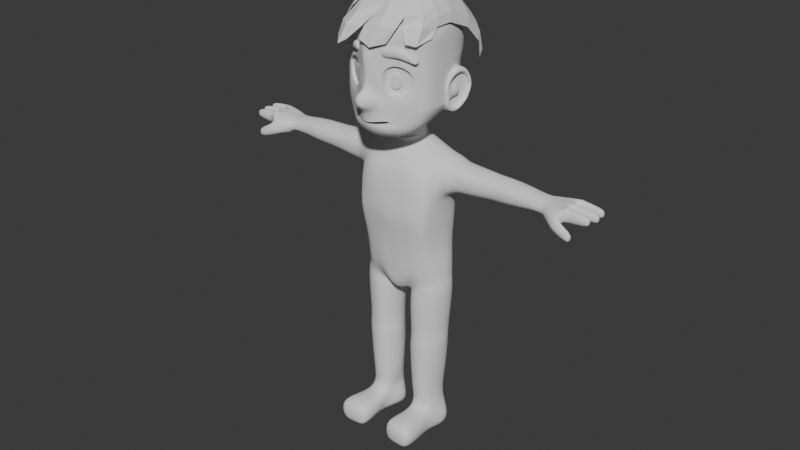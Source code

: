# Source: Player.blend  (saved by Blender 4.3.34; exported with 4.5.12 LTS)
import bpy
from mathutils import Matrix  # noqa: F401  (used for matrix-valued properties, if any)

bpy.ops.wm.read_factory_settings(use_empty=True)
scene = bpy.context.scene
scene.name = 'Scene'

# ---- collections
col_collection = bpy.data.collections.new('Collection'); scene.collection.children.link(col_collection)

# ---- node groups
ng_smooth_by_angle = bpy.data.node_groups.new('Smooth by Angle', 'GeometryNodeTree')
_s = ng_smooth_by_angle.interface.new_socket(name='Mesh', in_out='OUTPUT', socket_type='NodeSocketGeometry')
_s = ng_smooth_by_angle.interface.new_socket(name='Mesh', in_out='INPUT', socket_type='NodeSocketGeometry')
_s = ng_smooth_by_angle.interface.new_socket(name='Angle', in_out='INPUT', socket_type='NodeSocketFloat')
_s.subtype = 'ANGLE'
_s.default_value = 0.5236
_s.min_value = 0.0
_s.max_value = 3.142
_s.description = 'Maximum face angle for smooth edges'
_s = ng_smooth_by_angle.interface.new_socket(name='Ignore Sharpness', in_out='INPUT', socket_type='NodeSocketBool')
_s.force_non_field = True
ng_smooth_by_angle.description = 'Set the sharpness of mesh edges based on the angle between the neighboring faces'
ng_smooth_by_angle.is_modifier = True
_N = ng_smooth_by_angle.nodes; _L = ng_smooth_by_angle.links
n0 = _N.new('GeometryNodeSetShadeSmooth'); n0.name = 'Set Shade Smooth'; n0.location = (120, -80)
n0.domain = 'EDGE'
n1 = _N.new('GeometryNodeSetShadeSmooth'); n1.name = 'Set Shade Smooth.001'; n1.location = (300, -80)
n2 = _N.new('NodeGroupOutput'); n2.name = 'Group Output'; n2.location = (480, -80)
n3 = _N.new('GeometryNodeInputMeshEdgeAngle'); n3.name = 'Edge Angle'; n3.location = (-440, -240)
n4 = _N.new('NodeGroupInput'); n4.name = 'Group Input'; n4.location = (-80, -80)
n5 = _N.new('GeometryNodeInputEdgeSmooth'); n5.name = 'Is Edge Smooth'; n5.location = (-260, -120)
n6 = _N.new('GeometryNodeInputShadeSmooth'); n6.name = 'Is Shade Smooth'; n6.location = (-440, -397)
n7 = _N.new('FunctionNodeCompare'); n7.name = 'Compare'; n7.location = (-260, -260)
n7.operation = 'LESS_EQUAL'
n7.inputs[6].default_value = (0.0, 0.0, 0.0, 0.0)
n7.inputs[7].default_value = (0.0, 0.0, 0.0, 0.0)
n8 = _N.new('FunctionNodeBooleanMath'); n8.name = 'Boolean Math.001'; n8.location = (-80, -260)
n9 = _N.new('NodeGroupInput'); n9.name = 'Group Input.001'; n9.location = (-440, -329)
n10 = _N.new('NodeGroupInput'); n10.name = 'Group Input.002'; n10.location = (-259, -189)
n11 = _N.new('FunctionNodeBooleanMath'); n11.name = 'Boolean Math'; n11.location = (-80, -149)
n11.operation = 'OR'
n12 = _N.new('FunctionNodeBooleanMath'); n12.name = 'Boolean Math.002'; n12.location = (-260, -380)
n12.operation = 'OR'
n13 = _N.new('NodeGroupInput'); n13.name = 'Group Input.003'; n13.location = (-440, -460)
_L.new(n3.outputs[0], n7.inputs[0])
_L.new(n1.outputs[0], n2.inputs[0])
_L.new(n9.outputs[1], n7.inputs[1])
_L.new(n7.outputs[0], n8.inputs[0])
_L.new(n4.outputs[0], n0.inputs[0])
_L.new(n0.outputs[0], n1.inputs[0])
_L.new(n8.outputs[0], n0.inputs[2])
_L.new(n10.outputs[2], n11.inputs[1])
_L.new(n5.outputs[0], n11.inputs[0])
_L.new(n11.outputs[0], n0.inputs[1])
_L.new(n13.outputs[2], n12.inputs[1])
_L.new(n6.outputs[0], n12.inputs[0])
_L.new(n12.outputs[0], n8.inputs[1])
n2.is_active_output = True

# ---- world
world_world = bpy.data.worlds.new('World'); scene.world = world_world
world_world.use_nodes = True; world_world.node_tree.nodes.clear()
_N = world_world.node_tree.nodes; _L = world_world.node_tree.links
n0 = _N.new('ShaderNodeOutputWorld'); n0.name = 'World Output'; n0.location = (300, 300)
n1 = _N.new('ShaderNodeBackground'); n1.name = 'Background'; n1.location = (10, 300)
n1.inputs[0].default_value = (0.05088, 0.05088, 0.05088, 1.0)
_L.new(n1.outputs[0], n0.inputs[0])
n0.is_active_output = True
world_world.color = (0.05088, 0.05088, 0.05088)
world_world.sun_shadow_jitter_overblur = 0.0

# ---- meshes
me_plane = bpy.data.meshes.new('Plane')
me_plane.from_pydata([(0.5462, -0.994, 0.3217), (0.9855, -0.992, -0.1708), (0.1822, -0.994, 0.6159), (0.9855, 1.652, -0.18), (0.0, -0.994, 0.79), (0.0, 1.676, 0.7598), (0.846, -0.994, 0.1079), (0.8508, 1.65, 0.1079), (0.5319, 1.65, 0.3217), (0.2155, 1.65, 0.5354), (0.9855, -0.2326, -0.1773), (0.9855, 0.3955, -0.1787), (0.9855, 1.024, -0.1797), (0.0, -0.09192, 0.7385), (0.0, 0.3936, 0.6909), (0.0, 1.022, 0.7435), (0.2262, -0.2921, 0.5354), (0.1963, 0.394, 0.6107), (0.2163, 1.071, 0.5613), (0.5446, -0.6195, 0.3314), (0.4724, 1.355, 0.3217), (0.8472, -0.2502, 0.1079), (0.8624, 0.3936, 0.05613), (0.8396, 1.098, 0.1079), (0.3209, -0.1833, 0.4892), (0.2634, 0.391, 0.5474), (0.2896, 0.9197, 0.5021), (0.492, -0.367, 0.3184), (0.4746, 1.122, 0.3379), (0.6855, -0.1147, 0.1833), (0.7431, 0.4044, 0.1283), (0.7258, 0.8617, 0.1898), (0.0, -2.691, 0.06124), (0.9296, -1.402, -0.1521), (0.8254, -1.867, -0.1004), (0.5215, -2.473, 0.009837), (0.9855, -0.5358, -0.1758), (0.0, -0.1252, 1.027), (0.2288, -0.5687, 0.5354), (0.5609, -0.7369, 0.3267), (0.8466, -0.5458, 0.1079), (0.9855, -0.8413, -0.1735), (0.0, -0.7107, 1.075), (0.1972, -0.8532, 0.59), (0.5526, -0.9072, 0.3233), (0.8462, -0.8458, 0.1079), (0.1266, -0.994, 0.7029), (0.08726, -0.107, 0.637), (0.09815, 0.3938, 0.6508), (0.1081, 1.046, 0.6524), (0.1693, -0.3238, 0.88), (0.1664, -0.7742, 0.8785), (0.0, -2.062, 0.6678), (0.0, -2.495, 0.4634), (0.798, -1.409, 0.1174), (0.4273, -1.941, 0.4938), (0.509, -1.655, 0.3394), (0.5065, -1.427, 0.3253), (0.7222, -1.745, 0.1447), (0.5039, -2.25, 0.2771), (0.3829, -1.485, 0.4519), (0.2644, -1.521, 0.5315), (0.0, -1.585, 0.7149), (0.1595, -1.553, 0.6205), (0.0, -1.654, 0.702), (0.1616, -1.623, 0.6026), (0.2975, -1.585, 0.5088), (0.388, -1.533, 0.4346), (0.3485, -0.1496, 0.3175), (0.3001, 0.3903, 0.3474), (0.3221, 0.8873, 0.3338), (0.4714, -0.3222, 0.2416), (0.478, 1.077, 0.2375), (0.6557, -0.08504, 0.1277), (0.7042, 0.4029, 0.09774), (0.6897, 0.8327, 0.1067), (0.3829, -1.243, 0.114), (0.2644, -1.28, 0.1935), (0.0, -1.343, 0.3769), (0.1595, -1.312, 0.2825), (0.0, -1.903, 0.364), (0.1616, -1.872, 0.2646), (0.2699, -1.843, 0.1799), (0.3848, -1.784, 0.1018), (0.3829, -1.243, -0.2289), (0.2644, -1.28, -0.1494), (0.0, -1.343, 0.03404), (0.1595, -1.312, -0.06031), (0.0, -1.903, 0.02118), (0.1616, -1.872, -0.07823), (0.2699, -1.843, -0.163), (0.3848, -1.784, -0.241), (0.0, -0.9424, -2.014), (0.0, 1.701, -2.512), (0.0, -0.1829, -2.348), (0.0, 0.4452, -2.435), (0.0, 1.073, -2.497), (0.0, -0.4861, -2.252), (0.0, -0.7916, -2.112), (0.991, -0.08474, -0.6657), (0.8838, -0.1968, -1.497), (0.5173, -0.1754, -2.032), (0.5173, 0.4528, -2.097), (0.8838, 0.4313, -1.369), (0.991, 0.4094, -0.7885), (0.991, -0.8125, -0.7155), (0.8838, -0.8055, -1.379), (0.5173, -0.784, -1.855), (0.5173, -0.4785, -1.96), (0.8838, -0.5, -1.449), (0.991, -0.4921, -0.6883), (0.991, -0.9782, -0.7044), (0.8838, -0.9563, -1.34), (0.5173, -0.9348, -1.799), (0.5173, 1.081, -2.144), (0.8838, 1.059, -1.572), (0.991, 1.052, -0.8663), (0.5173, 1.709, -2.155), (0.8838, 1.688, -1.579), (0.991, 1.681, -0.8699), (0.0, 4.126, -0.2141), (0.9851, 2.422, -0.1878), (0.8124, 3.134, -0.1876), (0.5691, 3.748, -0.2035), (0.108, 1.335, 0.655), (0.0, 1.311, 0.7604), (0.8469, 3.083, -0.989), (0.9742, 2.431, -0.8925), (0.5441, 3.648, -1.237), (0.0, 4.035, -1.401), (0.0, 3.291, 0.492), (0.8631, 2.383, 0.1421), (0.7203, 2.738, 0.2216), (0.4644, 3.028, 0.349), (0.9977, 1.997, -0.18), (0.0, 2.47, 0.6635), (0.8599, 2.285, -1.471), (0.9826, 2.069, -0.8705), (0.5307, 2.518, -1.975), (0.0, 2.833, -2.242), (0.835, 1.958, 0.1318), (0.5877, 2.129, 0.2922), (0.3043, 2.365, 0.5072), (0.0, -2.805, -1.398), (0.0, -3.162, -0.4707), (0.2228, -3.132, -0.6117), (0.3806, -2.989, -0.9373), (0.2632, -2.859, -1.263), (0.0, -1.942, -1.37), (0.0, -2.487, -0.363), (0.4349, -2.293, -0.5472), (0.5452, -2.055, -0.8543), (0.3994, -2.008, -1.18), (0.3986, -2.373, -0.8825), (0.266, -2.262, -1.161), (0.0, -2.578, -0.4574), (0.2311, -2.497, -0.6037), (0.0, -2.215, -1.277), (0.4577, -1.477, -1.515), (0.0, -1.448, -1.679), (0.7246, -1.453, -1.063), (0.4796, -2.369, -0.3214), (0.0, -2.593, -0.1439), (0.8586, -1.375, -0.7914), (0.7036, -1.922, -0.528), (0.3202, -1.607, 0.4988), (0.1924, -1.66, 0.6108), (0.1563, -1.499, 0.6497), (0.2562, -1.468, 0.561), (0.4178, -1.556, 0.4337), (0.3915, -1.43, 0.4595), (0.0, -1.527, 0.7434), (0.0, -1.7, 0.719), (0.306, -1.593, 0.5199), (0.1581, -1.528, 0.6466), (0.3986, -1.541, 0.4494), (0.3872, -1.458, 0.4675), (0.0, -1.556, 0.7409), (0.1746, -1.639, 0.6196), (0.2607, -1.497, 0.5577), (0.0, -1.671, 0.6996), (0.9435, 1.056, -1.179), (0.9336, 0.7258, -1.14), (1.026, -0.08474, -0.6657), (1.026, -0.1968, -1.497), (1.026, 0.4313, -1.369), (1.026, 0.4094, -0.7885), (1.026, -0.8125, -0.7155), (1.026, -0.8055, -1.379), (1.026, -0.5, -1.449), (1.026, -0.4921, -0.6883), (1.026, -0.9782, -0.7044), (1.026, -0.9563, -1.34), (1.014, -1.453, -1.063), (1.026, -1.375, -0.7914), (1.026, 0.7258, -1.14), (1.05, -0.2218, -0.7517), (1.16, -0.2564, -1.377), (1.142, 0.2339, -1.28), (1.064, 0.2168, -0.837), (1.053, -0.6989, -0.7811), (1.144, -0.7315, -1.287), (1.153, -0.493, -1.34), (1.051, -0.4869, -0.7606), (1.053, -0.8663, -0.7729), (1.138, -0.8492, -1.257), (1.101, -1.237, -1.046), (1.065, -1.176, -0.8392), (1.112, 0.4638, -1.105), (1.099, -0.269, -1.038), (1.098, -0.6061, -1.06), (0.9785, 0.1931, -0.8723), (1.069, -0.493, -1.364), (1.076, -0.2564, -1.4), (0.9682, -0.8741, -0.8041), (0.9689, -0.7605, -0.8166), (1.054, -0.8492, -1.28), (1.06, -0.7315, -1.31), (0.9548, -0.1221, -0.8353), (1.058, 0.2339, -1.303), (1.017, -1.237, -1.069), (0.9808, -1.176, -0.8623), (1.016, -0.1974, -1.147), (1.015, -0.7141, -1.172), (1.074, -0.6557, -0.9334), (1.02, 0.3756, -1.125), (1.078, -0.2697, -0.924), (0.9838, -0.1029, -0.9825), (0.988, -0.755, -0.9965), (1.154, 0.4155, -1.344), (1.115, 0.7091, -1.124), (1.04, -0.491, -0.7003), (1.043, -0.7984, -0.7194), (1.154, -0.7936, -1.347), (1.165, -0.4987, -1.411), (1.055, 0.3933, -0.7865), (1.035, -0.09865, -0.6711), (1.174, -0.2055, -1.46), (1.091, -1.436, -1.053), (1.148, -0.942, -1.312), (1.042, -0.9643, -0.7089), (1.056, -1.358, -0.7892), (1.054, -0.8492, -1.28), (1.017, -1.237, -1.069), (1.076, -0.2564, -1.4), (1.069, -0.493, -1.364), (0.9808, -1.176, -0.8623), (0.9682, -0.8741, -0.8041), (0.9689, -0.7605, -0.8166), (1.016, -0.1974, -1.147), (0.9548, -0.1221, -0.8353), (1.06, -0.7315, -1.31), (1.058, 0.2339, -1.303), (1.022, -0.7054, -1.163), (0.9785, 0.1931, -0.8723), (1.02, 0.3756, -1.125), (1.003, -0.1376, -0.9703), (0.988, -0.755, -0.9965), (0.8727, -1.375, -0.7914), (0.7388, -1.453, -1.063), (0.898, 0.4313, -1.369), (0.9477, 0.7258, -1.14), (0.898, -0.9563, -1.34), (1.005, -0.4921, -0.6883), (1.005, -0.8125, -0.7155), (0.898, -0.8055, -1.379), (0.898, -0.5, -1.449), (1.005, -0.08474, -0.6657), (1.005, 0.4094, -0.7885), (0.898, -0.1968, -1.497), (1.005, -0.9782, -0.7044), (0.4886, -0.367, 0.3032), (0.3209, -0.1833, 0.4736), (0.6855, -0.1147, 0.1677), (0.7431, 0.4044, 0.1127), (0.2634, 0.391, 0.5318), (0.2896, 0.9197, 0.4865), (0.4746, 1.122, 0.3222), (0.7258, 0.8617, 0.1742), (0.4707, -0.367, 0.2248), (0.6855, -0.1147, 0.08724), (0.7431, 0.4044, 0.03222), (0.2896, 0.9197, 0.4061), (0.3209, -0.1833, 0.3931), (0.2634, 0.391, 0.4514), (0.4746, 1.122, 0.2418), (0.7258, 0.8617, 0.09371)], [], [(23, 12, 3, 7), (9, 124, 49, 18), (18, 20, 8, 9), (20, 23, 7, 8), (39, 40, 21, 19), (38, 39, 19, 16), (50, 38, 16, 47), (47, 16, 17, 48), (48, 17, 18, 49), (40, 36, 10, 21), (21, 10, 11, 22), (22, 11, 12, 23), (16, 19, 27, 24), (19, 21, 29, 27), (21, 22, 30, 29), (17, 16, 24, 25), (20, 18, 26, 28), (23, 20, 28, 31), (22, 23, 31, 30), (18, 17, 25, 26), (45, 41, 36, 40), (51, 43, 38, 50), (43, 44, 39, 38), (44, 45, 40, 39), (0, 6, 45, 44), (2, 0, 44, 43), (46, 2, 43, 51), (6, 1, 41, 45), (4, 46, 51, 42), (42, 51, 50, 37), (14, 48, 49, 15), (13, 47, 48, 14), (37, 50, 47, 13), (15, 49, 124, 125), (59, 55, 52, 53), (6, 0, 57, 54), (54, 57, 56, 58), (58, 56, 55, 59), (6, 54, 33, 1), (34, 33, 54, 58), (35, 34, 58, 59), (32, 35, 59, 53), (178, 173, 66, 65), (179, 174, 63, 61), (173, 175, 67, 66), (175, 176, 60, 67), (174, 177, 62, 63), (180, 178, 65, 64), (176, 179, 61, 60), (283, 279, 71, 68), (279, 280, 73, 71), (280, 281, 74, 73), (284, 283, 68, 69), (285, 282, 70, 72), (286, 285, 72, 75), (281, 286, 75, 74), (282, 284, 69, 70), (69, 68, 71, 73, 74, 75, 72, 70), (65, 66, 82, 81), (66, 67, 83, 82), (60, 61, 77, 76), (67, 60, 76, 83), (64, 65, 81, 80), (63, 62, 78, 79), (61, 63, 79, 77), (81, 82, 90, 89), (82, 83, 91, 90), (76, 77, 85, 84), (83, 76, 84, 91), (80, 81, 89, 88), (79, 78, 86, 87), (77, 79, 87, 85), (87, 86, 88, 89, 90, 91, 84, 85), (102, 101, 94, 95), (108, 107, 98, 97), (107, 113, 92, 98), (114, 102, 95, 96), (117, 114, 96, 93), (101, 108, 97, 94), (10, 36, 110, 99), (100, 109, 108, 101), (3, 12, 116, 119), (119, 116, 181, 115, 118), (118, 115, 114, 117), (12, 11, 104, 116), (116, 104, 182, 181), (115, 103, 102, 114), (41, 1, 111, 105), (106, 112, 113, 107), (36, 41, 105, 110), (109, 106, 107, 108), (11, 10, 99, 104), (103, 100, 101, 102), (132, 131, 121, 122), (133, 132, 122, 123), (135, 5, 9, 142), (125, 124, 9, 5), (136, 137, 119, 118), (136, 118, 117, 138), (129, 120, 123, 128), (139, 129, 128, 138), (122, 126, 128, 123), (122, 121, 127, 126), (120, 130, 133, 123), (142, 141, 132, 133), (141, 140, 131, 132), (134, 121, 131, 140), (134, 137, 127, 121), (3, 119, 137, 134), (3, 134, 140, 7), (8, 7, 140, 141), (9, 8, 141, 142), (93, 139, 138, 117), (126, 136, 138, 128), (126, 127, 137, 136), (130, 135, 142, 133), (154, 152, 151, 153), (156, 150, 149, 155), (157, 148, 152, 154), (153, 151, 150, 156), (146, 153, 156, 145), (143, 157, 154, 147), (145, 156, 155, 144), (147, 154, 153, 146), (158, 152, 148, 159), (160, 151, 152, 158), (161, 162, 149, 150), (112, 160, 158, 113), (113, 158, 159, 92), (35, 32, 162, 161), (163, 164, 151, 160), (164, 161, 150, 151), (1, 33, 163, 111), (33, 34, 164, 163), (34, 35, 161, 164), (0, 2, 168, 170), (52, 55, 166, 172), (46, 4, 171, 167), (57, 0, 170, 169), (56, 57, 169, 165), (2, 46, 167, 168), (55, 56, 165, 166), (170, 168, 179, 176), (172, 166, 178, 180), (167, 171, 177, 174), (169, 170, 176, 175), (165, 169, 175, 173), (168, 167, 174, 179), (166, 165, 173, 178), (258, 259, 193, 194), (181, 182, 103, 115), (260, 261, 195, 185), (259, 262, 192, 193), (263, 264, 187, 190), (265, 266, 189, 188), (267, 263, 190, 183), (268, 267, 183, 186), (266, 269, 184, 189), (269, 260, 185, 184), (264, 270, 191, 187), (270, 258, 194, 191), (261, 268, 186, 195), (262, 265, 188, 192), (229, 230, 208, 198), (231, 232, 200, 203), (233, 234, 202, 201), (235, 236, 196, 199), (230, 235, 199, 208), (237, 229, 198, 197), (236, 231, 203, 196), (238, 239, 205, 206), (234, 237, 197, 202), (240, 241, 207, 204), (232, 240, 204, 200), (241, 238, 206, 207), (239, 233, 201, 205), (243, 242, 216, 220), (222, 219, 225, 227), (200, 224, 226, 196, 203), (245, 244, 213, 212), (247, 246, 221, 214), (248, 247, 214, 215), (246, 243, 220, 221), (250, 256, 227, 218), (242, 251, 217, 216), (255, 225, 219, 252), (249, 253, 223, 222), (253, 257, 228, 223), (251, 245, 212, 217), (254, 250, 218, 211), (254, 211, 225, 255), (244, 252, 219, 213), (220, 216, 223, 228), (226, 224, 210, 209), (256, 226, 209, 249), (220, 228, 215, 214, 221), (227, 225, 211, 218), (257, 224, 200, 248), (213, 219, 222, 223, 216, 217, 212), (192, 188, 233, 239), (194, 193, 238, 241), (187, 191, 240, 232), (191, 194, 241, 240), (189, 184, 237, 234), (193, 192, 239, 238), (183, 190, 231, 236), (184, 185, 229, 237), (195, 186, 235, 230), (186, 183, 236, 235), (188, 189, 234, 233), (190, 187, 232, 231), (185, 195, 230, 229), (228, 257, 248, 215), (227, 256, 249, 222), (197, 198, 252, 244), (199, 254, 255, 208), (199, 196, 250, 254), (201, 202, 245, 251), (210, 224, 257, 253), (209, 210, 253, 249), (208, 255, 252, 198), (205, 201, 251, 242), (196, 226, 256, 250), (207, 206, 243, 246), (200, 204, 247, 248), (204, 207, 246, 247), (202, 197, 244, 245), (206, 205, 242, 243), (112, 106, 265, 262), (182, 104, 268, 261), (111, 163, 258, 270), (105, 111, 270, 264), (100, 103, 260, 269), (109, 100, 269, 266), (104, 99, 267, 268), (99, 110, 263, 267), (106, 109, 266, 265), (110, 105, 264, 263), (160, 112, 262, 259), (103, 182, 261, 260), (163, 160, 259, 258), (26, 25, 275, 276), (30, 31, 278, 274), (31, 28, 277, 278), (28, 26, 276, 277), (25, 24, 272, 275), (29, 30, 274, 273), (27, 29, 273, 271), (24, 27, 271, 272), (276, 275, 284, 282), (274, 278, 286, 281), (278, 277, 285, 286), (277, 276, 282, 285), (275, 272, 283, 284), (273, 274, 281, 280), (271, 273, 280, 279), (272, 271, 279, 283)])
me_plane.polygons.foreach_set('use_smooth', [True] * 257)
_k = {(176, 179): 1.0, (178, 180): 1.0, (174, 177): 1.0, (175, 176): 1.0, (173, 175): 1.0, (174, 179): 1.0, (173, 178): 1.0}
me_plane.attributes.new('crease_edge', 'FLOAT', 'EDGE').data.foreach_set('value', [_k.get((min(e.vertices), max(e.vertices)), 0.0) for e in me_plane.edges])
_uv = me_plane.uv_layers.new(name='UVMap')
_uv.uv.foreach_set('vector', [0.8594, 0.75, 1.0, 0.75, 1.0, 1.0, 0.8594, 1.0, 0.6094, 1.0, 0.5547, 0.8694, 0.5547, 0.75, 0.6094, 0.75, 0.6094, 0.75, 0.7344, 0.75, 0.7344, 1.0, 0.6094, 1.0, 0.7344, 0.75, 0.8594, 0.75, 0.8594, 1.0, 0.7344, 1.0, 0.7344, 0.1293, 0.8594, 0.1293, 0.8594, 0.25, 0.7344, 0.25, 0.6094, 0.1293, 0.7344, 0.1293, 0.7344, 0.25, 0.6094, 0.25, 0.5547, 0.1293, 0.6094, 0.1293, 0.6094, 0.25, 0.5547, 0.25, 0.5547, 0.25, 0.6094, 0.25, 0.6094, 0.5, 0.5547, 0.5, 0.5547, 0.5, 0.6094, 0.5, 0.6094, 0.75, 0.5547, 0.75, 0.8594, 0.1293, 1.0, 0.1293, 1.0, 0.25, 0.8594, 0.25, 0.8594, 0.25, 1.0, 0.25, 1.0, 0.5, 0.8594, 0.5, 0.8594, 0.5, 1.0, 0.5, 1.0, 0.75, 0.8594, 0.75, 0.6094, 0.25, 0.7344, 0.25, 0.7344, 0.25, 0.6094, 0.25, 0.7344, 0.25, 0.8594, 0.25, 0.8594, 0.25, 0.7344, 0.25, 0.8594, 0.25, 0.8594, 0.5, 0.8594, 0.5, 0.8594, 0.25, 0.6094, 0.5, 0.6094, 0.25, 0.6094, 0.25, 0.6094, 0.5, 0.7344, 0.75, 0.6094, 0.75, 0.6094, 0.75, 0.7344, 0.75, 0.8594, 0.75, 0.7344, 0.75, 0.7344, 0.75, 0.8594, 0.75, 0.8594, 0.5, 0.8594, 0.75, 0.8594, 0.75, 0.8594, 0.5, 0.6094, 0.75, 0.6094, 0.5, 0.6094, 0.5, 0.6094, 0.75, 0.8594, 0.04156, 1.0, 0.04156, 1.0, 0.1293, 0.8594, 0.1293, 0.549, 0.04156, 0.5979, 0.04156, 0.6094, 0.1293, 0.5547, 0.1293, 0.5979, 0.04156, 0.7344, 0.04156, 0.7344, 0.1293, 0.6094, 0.1293, 0.7344, 0.04156, 0.8594, 0.04156, 0.8594, 0.1293, 0.7344, 0.1293, 0.7344, 0.0, 0.8594, 0.0, 0.8594, 0.04156, 0.7344, 0.04156, 0.5925, 0.0, 0.7344, 0.0, 0.7344, 0.04156, 0.5979, 0.04156, 0.5462, 0.0, 0.5925, 0.0, 0.5979, 0.04156, 0.549, 0.04156, 0.8594, 0.0, 1.0, 0.0, 1.0, 0.04156, 0.8594, 0.04156, 0.5, 0.0, 0.5462, 0.0, 0.549, 0.04156, 0.5, 0.04156, 0.5, 0.04156, 0.549, 0.04156, 0.5547, 0.1293, 0.5, 0.1293, 0.5, 0.5, 0.5547, 0.5, 0.5547, 0.75, 0.5, 0.75, 0.5, 0.25, 0.5547, 0.25, 0.5547, 0.5, 0.5, 0.5, 0.5, 0.1293, 0.5547, 0.1293, 0.5547, 0.25, 0.5, 0.25, 0.5, 0.75, 0.5547, 0.75, 0.5547, 0.8694, 0.5, 0.865, 0.2148, 0.0, 0.1836, 0.0, 0.0, 0.0, 0.0, 0.0, 0.8594, 0.0, 0.7344, 0.0, 0.5508, 0.0, 0.6445, 0.0, 0.6445, 0.0, 0.5508, 0.0, 0.3672, 0.0, 0.4297, 0.0, 0.4297, 0.0, 0.3672, 0.0, 0.1836, 0.0, 0.2148, 0.0, 0.8594, 0.0, 0.6445, 0.0, 0.03017, 0.0, 1.0, 0.0, 0.01134, 0.0, 0.03017, 0.0, 0.6445, 0.0, 0.4297, 0.0, 0.0, 0.0, 0.01134, 0.0, 0.4297, 0.0, 0.2148, 0.0, 0.0, 0.0, 0.0, 0.0, 0.2148, 0.0, 0.0, 0.0, 0.1836, 0.0, 0.3672, 0.0, 0.3672, 0.0, 0.1836, 0.0, 0.5925, 0.0, 0.5462, 0.0, 0.5462, 0.0, 0.5925, 0.0, 0.3672, 0.0, 0.5508, 0.0, 0.5508, 0.0, 0.3672, 0.0, 0.5508, 0.0, 0.7343, 0.0, 0.7344, 0.0, 0.5508, 0.0, 0.5462, 0.0, 0.5, 0.0, 0.5, 0.0, 0.5462, 0.0, 0.0, 0.0, 0.1836, 0.0, 0.1836, 0.0, 0.0, 0.0, 0.7343, 0.0, 0.5925, 0.0, 0.5925, 0.0, 0.7344, 0.0, 0.6094, 0.25, 0.7344, 0.25, 0.7344, 0.25, 0.6094, 0.25, 0.7344, 0.25, 0.8594, 0.25, 0.8594, 0.25, 0.7344, 0.25, 0.8594, 0.25, 0.8594, 0.5, 0.8594, 0.5, 0.8594, 0.25, 0.6094, 0.5, 0.6094, 0.25, 0.6094, 0.25, 0.6094, 0.5, 0.7344, 0.75, 0.6094, 0.75, 0.6094, 0.75, 0.7344, 0.75, 0.8594, 0.75, 0.7344, 0.75, 0.7344, 0.75, 0.8594, 0.75, 0.8594, 0.5, 0.8594, 0.75, 0.8594, 0.75, 0.8594, 0.5, 0.6094, 0.75, 0.6094, 0.5, 0.6094, 0.5, 0.6094, 0.75, 0.6094, 0.5, 0.6094, 0.25, 0.7344, 0.25, 0.8594, 0.25, 0.8594, 0.5, 0.8594, 0.75, 0.7344, 0.75, 0.6094, 0.75, 0.1836, 0.0, 0.3672, 0.0, 0.3672, 0.0, 0.1836, 0.0, 0.3672, 0.0, 0.5508, 0.0, 0.5508, 0.0, 0.3672, 0.0, 0.7344, 0.0, 0.5925, 0.0, 0.5925, 0.0, 0.7344, 0.0, 0.5508, 0.0, 0.7344, 0.0, 0.7344, 0.0, 0.5508, 0.0, 0.0, 0.0, 0.1836, 0.0, 0.1836, 0.0, 0.0, 0.0, 0.5462, 0.0, 0.5, 0.0, 0.5, 0.0, 0.5462, 0.0, 0.5925, 0.0, 0.5462, 0.0, 0.5462, 0.0, 0.5925, 0.0, 0.1836, 0.0, 0.3672, 0.0, 0.3672, 0.0, 0.1836, 0.0, 0.3672, 0.0, 0.5508, 0.0, 0.5508, 0.0, 0.3672, 0.0, 0.7344, 0.0, 0.5925, 0.0, 0.5925, 0.0, 0.7344, 0.0, 0.5508, 0.0, 0.7344, 0.0, 0.7344, 0.0, 0.5508, 0.0, 0.0, 0.0, 0.1836, 0.0, 0.1836, 0.0, 0.0, 0.0, 0.5462, 0.0, 0.5, 0.0, 0.5, 0.0, 0.5462, 0.0, 0.5925, 0.0, 0.5462, 0.0, 0.5462, 0.0, 0.5925, 0.0, 0.5462, 0.0, 0.5, 0.0, 0.0, 0.0, 0.1836, 0.0, 0.3672, 0.0, 0.5508, 0.0, 0.7344, 0.0, 0.5925, 0.0, 1.0, 0.5, 1.0, 0.25, 1.0, 0.25, 1.0, 0.5, 1.0, 0.1293, 1.0, 0.04156, 1.0, 0.04156, 1.0, 0.1293, 1.0, 0.04156, 1.0, 0.0, 1.0, 0.0, 1.0, 0.04156, 1.0, 0.75, 1.0, 0.5, 1.0, 0.5, 1.0, 0.75, 1.0, 1.0, 1.0, 0.75, 1.0, 0.75, 1.0, 1.0, 1.0, 0.25, 1.0, 0.1293, 1.0, 0.1293, 1.0, 0.25, 1.0, 0.25, 1.0, 0.1293, 1.0, 0.1293, 1.0, 0.25, 1.0, 0.25, 1.0, 0.1293, 1.0, 0.1293, 1.0, 0.25, 1.0, 1.0, 1.0, 0.75, 1.0, 0.75, 1.0, 1.0, 1.0, 1.0, 1.0, 0.75, 1.0, 0.75, 1.0, 0.75, 1.0, 1.0, 1.0, 1.0, 1.0, 0.75, 1.0, 0.75, 1.0, 1.0, 1.0, 0.75, 1.0, 0.5, 1.0, 0.5, 1.0, 0.75, 1.0, 0.75, 1.0, 0.5, 1.0, 0.5, 1.0, 0.75, 1.0, 0.75, 1.0, 0.5, 1.0, 0.5, 1.0, 0.75, 1.0, 0.04156, 1.0, 0.0, 1.0, 0.0, 1.0, 0.04156, 1.0, 0.04156, 1.0, 0.0, 1.0, 0.0, 1.0, 0.04156, 1.0, 0.1293, 1.0, 0.04156, 1.0, 0.04156, 1.0, 0.1293, 1.0, 0.1293, 1.0, 0.04156, 1.0, 0.04156, 1.0, 0.1293, 1.0, 0.5, 1.0, 0.25, 1.0, 0.25, 1.0, 0.5, 1.0, 0.5, 1.0, 0.25, 1.0, 0.25, 1.0, 0.5, 0.2969, 0.4412, 0.3232, 0.4116, 0.03214, 0.03214, 0.03214, 0.03214, 0.1958, 0.3214, 0.2969, 0.4412, 0.03214, 0.03214, 0.03214, 0.03214, -0.03858, -0.06331, 0.0, 0.0, 0.6094, 1.0, 0.4026, 0.6607, 0.5, 0.865, 0.5547, 0.8694, 0.6094, 1.0, 0.0, 0.0, 0.75, 0.75, 0.75, 0.75, 1.0, 1.0, 1.0, 1.0, 0.75, 0.75, 1.0, 1.0, 1.0, 1.0, 0.75, 0.75, 0.5, 0.5, 0.03214, 0.03214, 0.03214, 0.03214, 0.5, 0.5, 0.75, 0.75, 0.5, 0.5, 0.5, 0.5, 0.75, 0.75, 0.03214, 0.03214, 0.5, 0.5, 0.5, 0.5, 0.03214, 0.03214, 0.03214, 0.03214, 0.03214, 0.03214, 0.5, 0.5, 0.5, 0.5, 0.03214, 0.03214, -0.07716, -0.1266, 0.1958, 0.3214, 0.03214, 0.03214, 0.4026, 0.6607, 0.5156, 0.7206, 0.2969, 0.4412, 0.1958, 0.3214, 0.5156, 0.7206, 0.5913, 0.7058, 0.3232, 0.4116, 0.2969, 0.4412, 0.5161, 0.5161, 0.03214, 0.03214, 0.3232, 0.4116, 0.5913, 0.7058, 0.5161, 0.5161, 0.75, 0.75, 0.5, 0.5, 0.03214, 0.03214, 1.0, 1.0, 1.0, 1.0, 0.75, 0.75, 0.5161, 0.5161, 1.0, 1.0, 0.5161, 0.5161, 0.5913, 0.7058, 0.8594, 1.0, 0.7344, 1.0, 0.8594, 1.0, 0.5913, 0.7058, 0.5156, 0.7206, 0.6094, 1.0, 0.7344, 1.0, 0.5156, 0.7206, 0.4026, 0.6607, 1.0, 1.0, 0.75, 0.75, 0.75, 0.75, 1.0, 1.0, 0.5, 0.5, 0.75, 0.75, 0.75, 0.75, 0.5, 0.5, 0.5, 0.5, 0.5, 0.5, 0.75, 0.75, 0.75, 0.75, -0.07716, -0.1266, -0.03858, -0.06331, 0.4026, 0.6607, 0.1958, 0.3214, 0.0, 0.0, 0.0, 0.0, 0.0, 0.0, 0.0, 0.0, 0.0, 0.0, 0.0, 0.0, 0.0, 0.0, 0.0, 0.0, 0.0, 0.0, 0.0, 0.0, 0.0, 0.0, 0.0, 0.0, 0.0, 0.0, 0.0, 0.0, 0.0, 0.0, 0.0, 0.0, 0.0, 0.0, 0.0, 0.0, 0.0, 0.0, 0.0, 0.0, 0.0, 0.0, 0.0, 0.0, 0.0, 0.0, 0.0, 0.0, 0.0, 0.0, 0.0, 0.0, 0.0, 0.0, 0.0, 0.0, 0.0, 0.0, 0.0, 0.0, 0.0, 0.0, 0.0, 0.0, 0.4942, 0.0, 0.0, 0.0, 0.0, 0.0, 0.4942, 0.0, 0.4942, 0.0, 0.0, 0.0, 0.0, 0.0, 0.4942, 0.0, 0.0, 0.0, 0.0, 0.0, 0.0, 0.0, 0.0, 0.0, 1.0, 0.0, 0.4942, 0.0, 0.4942, 0.0, 1.0, 0.0, 1.0, 0.0, 0.4942, 0.0, 0.4942, 0.0, 1.0, 0.0, 0.0, 0.0, 0.0, 0.0, 0.0, 0.0, 0.0, 0.0, 0.4692, 0.0, 0.1765, 0.0, 0.0, 0.0, 0.4942, 0.0, 0.1765, 0.0, 0.0, 0.0, 0.0, 0.0, 0.0, 0.0, 1.0, 0.0, 0.03017, 0.0, 0.4692, 0.0, 1.0, 0.0, 0.03017, 0.0, 0.01134, 0.0, 0.1765, 0.0, 0.4692, 0.0, 0.01134, 0.0, 0.0, 0.0, 0.0, 0.0, 0.1765, 0.0, 0.7344, 0.0, 0.5925, 0.0, 0.5925, 0.0, 0.7344, 0.0, 0.0, 0.0, 0.1836, 0.0, 0.1836, 0.0, 0.0, 0.0, 0.5462, 0.0, 0.5, 0.0, 0.5, 0.0, 0.5462, 0.0, 0.5508, 0.0, 0.7344, 0.0, 0.7344, 0.0, 0.5508, 0.0, 0.3672, 0.0, 0.5508, 0.0, 0.5508, 0.0, 0.3672, 0.0, 0.5925, 0.0, 0.5462, 0.0, 0.5462, 0.0, 0.5925, 0.0, 0.1836, 0.0, 0.3672, 0.0, 0.3672, 0.0, 0.1836, 0.0, 0.7344, 0.0, 0.5925, 0.0, 0.5925, 0.0, 0.7343, 0.0, 0.0, 0.0, 0.1836, 0.0, 0.1836, 0.0, 0.0, 0.0, 0.5462, 0.0, 0.5, 0.0, 0.5, 0.0, 0.5462, 0.0, 0.5508, 0.0, 0.7344, 0.0, 0.7343, 0.0, 0.5508, 0.0, 0.3672, 0.0, 0.5508, 0.0, 0.5508, 0.0, 0.3672, 0.0, 0.5925, 0.0, 0.5462, 0.0, 0.5462, 0.0, 0.5925, 0.0, 0.1836, 0.0, 0.3672, 0.0, 0.3672, 0.0, 0.1836, 0.0, 0.4692, 0.0, 0.4942, 0.0, 0.4942, 0.0, 0.4692, 0.0, 1.0, 0.75, 1.0, 0.5, 1.0, 0.5, 1.0, 0.75, 1.0, 0.5, 1.0, 0.5, 1.0, 0.5, 1.0, 0.5, 0.4942, 0.0, 1.0, 0.0, 1.0, 0.0, 0.4942, 0.0, 1.0, 0.1293, 1.0, 0.04156, 1.0, 0.04156, 1.0, 0.1293, 1.0, 0.04156, 1.0, 0.1293, 1.0, 0.1293, 1.0, 0.04156, 1.0, 0.25, 1.0, 0.1293, 1.0, 0.1293, 1.0, 0.25, 1.0, 0.5, 1.0, 0.25, 1.0, 0.25, 1.0, 0.5, 1.0, 0.1293, 1.0, 0.25, 1.0, 0.25, 1.0, 0.1293, 1.0, 0.25, 1.0, 0.5, 1.0, 0.5, 1.0, 0.25, 1.0, 0.04156, 1.0, 0.0, 1.0, 0.0, 1.0, 0.04156, 1.0, 0.0, 0.4692, 0.0, 0.4692, 0.0, 1.0, 0.0, 1.0, 0.5, 1.0, 0.5, 1.0, 0.5, 1.0, 0.5, 1.0, 0.0, 1.0, 0.04156, 1.0, 0.04156, 1.0, 0.0, 1.0, 0.5, 1.0, 0.5, 1.0, 0.5, 1.0, 0.5, 1.0, 0.1293, 1.0, 0.04156, 1.0, 0.04156, 1.0, 0.1293, 1.0, 0.04156, 1.0, 0.1293, 1.0, 0.1293, 1.0, 0.04156, 1.0, 0.5, 1.0, 0.25, 1.0, 0.25, 1.0, 0.5, 1.0, 0.5, 1.0, 0.5, 1.0, 0.5, 1.0, 0.5, 1.0, 0.25, 1.0, 0.5, 1.0, 0.5, 1.0, 0.25, 1.0, 0.25, 1.0, 0.1293, 1.0, 0.1293, 1.0, 0.25, 0.4942, 0.0, 1.0, 0.0, 1.0, 0.0, 0.4942, 0.0, 1.0, 0.1293, 1.0, 0.25, 1.0, 0.25, 1.0, 0.1293, 1.0, 0.0, 0.4692, 0.0, 0.4692, 0.0, 1.0, 0.0, 1.0, 0.04156, 1.0, 0.0, 1.0, 0.0, 1.0, 0.04156, 0.4692, 0.0, 0.4942, 0.0, 0.4942, 0.0, 0.4692, 0.0, 1.0, 0.0, 1.0, 0.04156, 1.0, 0.04156, 1.0, 0.0, 0.4942, 0.0, 1.0, 0.0, 1.0, 0.0, 0.4942, 0.0, 0.9856, 0.2854, 1.0, 0.5, 1.0, 0.5, 0.9938, 0.2651, 1.0, 0.04156, 0.9659, 0.06508, 0.9927, 0.268, 1.0, 0.25, 1.0, 0.1293, 1.0, 0.1293, 1.0, 0.25, 1.0, 0.25, 1.0, 0.1293, 1.0, 0.0, 0.4692, 0.0, 0.4692, 0.0, 1.0, 0.0, 1.0, 0.04156, 1.0, 0.0, 1.0, 0.0, 1.0, 0.04156, 0.4692, 0.0, 0.4942, 0.0, 0.4942, 0.0, 0.4692, 0.0, 1.0, 0.25, 0.9936, 0.2657, 0.9938, 0.2651, 1.0, 0.25, 1.0, 0.0, 1.0, 0.04156, 1.0, 0.04156, 1.0, 0.0, 1.0, 0.5, 1.0, 0.5, 1.0, 0.5, 1.0, 0.5, 0.9856, 0.2854, 0.9337, 0.08736, 0.9337, 0.08736, 0.9856, 0.2854, 0.9337, 0.08736, 0.9731, 0.06013, 0.9731, 0.06013, 0.9337, 0.08736, 1.0, 0.04156, 1.0, 0.1293, 1.0, 0.1293, 1.0, 0.04156, 1.0, 0.5, 1.0, 0.25, 1.0, 0.25, 1.0, 0.5, 1.0, 0.5, 1.0, 0.5, 1.0, 0.5, 1.0, 0.5, 1.0, 0.25, 1.0, 0.5, 1.0, 0.5, 1.0, 0.25, 0.4942, 0.0, 1.0, 0.0, 0.9337, 0.08736, 0.9731, 0.06013, 0.9927, 0.268, 0.9659, 0.06508, 0.9337, 0.08736, 0.9856, 0.2854, 0.9936, 0.2657, 0.9927, 0.268, 0.9856, 0.2854, 0.9856, 0.2854, 0.4942, 0.0, 0.9731, 0.06013, 1.0, 0.04156, 1.0, 0.0, 0.4692, 0.0, 0.9938, 0.2651, 1.0, 0.5, 1.0, 0.5, 1.0, 0.25, 0.9731, 0.06013, 0.9659, 0.06508, 1.0, 0.04156, 1.0, 0.04156, 1.0, 0.25, 1.0, 0.5, 0.9856, 0.2854, 0.9337, 0.08736, 1.0, 0.0, 1.0, 0.04156, 1.0, 0.1293, 1.0, 0.0, 1.0, 0.04156, 1.0, 0.04156, 1.0, 0.0, 0.4692, 0.0, 0.4942, 0.0, 0.4942, 0.0, 0.4692, 0.0, 1.0, 0.04156, 1.0, 0.0, 1.0, 0.0, 1.0, 0.04156, 1.0, 0.0, 0.4692, 0.0, 0.4692, 0.0, 1.0, 0.0, 1.0, 0.1293, 1.0, 0.25, 1.0, 0.25, 1.0, 0.1293, 0.4942, 0.0, 1.0, 0.0, 1.0, 0.0, 0.4942, 0.0, 1.0, 0.25, 1.0, 0.1293, 1.0, 0.1293, 1.0, 0.25, 1.0, 0.25, 1.0, 0.5, 1.0, 0.5, 1.0, 0.25, 1.0, 0.5, 1.0, 0.5, 1.0, 0.5, 1.0, 0.5, 1.0, 0.5, 1.0, 0.25, 1.0, 0.25, 1.0, 0.5, 1.0, 0.04156, 1.0, 0.1293, 1.0, 0.1293, 1.0, 0.04156, 1.0, 0.1293, 1.0, 0.04156, 1.0, 0.04156, 1.0, 0.1293, 1.0, 0.5, 1.0, 0.5, 1.0, 0.5, 1.0, 0.5, 0.9731, 0.06013, 0.9731, 0.06013, 1.0, 0.04156, 1.0, 0.04156, 0.9938, 0.2651, 0.9936, 0.2657, 0.9856, 0.2854, 0.9856, 0.2854, 1.0, 0.25, 1.0, 0.5, 1.0, 0.5, 1.0, 0.25, 1.0, 0.5, 1.0, 0.5, 1.0, 0.5, 1.0, 0.5, 1.0, 0.5, 1.0, 0.25, 1.0, 0.25, 1.0, 0.5, 1.0, 0.04156, 1.0, 0.1293, 1.0, 0.1293, 1.0, 0.04156, 0.9337, 0.08736, 0.9659, 0.06508, 0.9731, 0.06013, 0.9337, 0.08736, 0.9856, 0.2854, 0.9337, 0.08736, 0.9337, 0.08736, 0.9856, 0.2854, 1.0, 0.5, 1.0, 0.5, 1.0, 0.5, 1.0, 0.5, 1.0, 0.0, 1.0, 0.04156, 1.0, 0.04156, 1.0, 0.0, 1.0, 0.25, 0.9927, 0.268, 0.9936, 0.2657, 1.0, 0.25, 0.4692, 0.0, 0.4942, 0.0, 0.4942, 0.0, 0.4692, 0.0, 1.0, 0.04156, 1.0, 0.0, 1.0, 0.0, 1.0, 0.04156, 1.0, 0.0, 0.4692, 0.0, 0.4692, 0.0, 1.0, 0.0, 1.0, 0.1293, 1.0, 0.25, 1.0, 0.25, 1.0, 0.1293, 0.4942, 0.0, 1.0, 0.0, 1.0, 0.0, 0.4942, 0.0, 1.0, 0.0, 1.0, 0.04156, 1.0, 0.04156, 1.0, 0.0, 1.0, 0.5, 1.0, 0.5, 1.0, 0.5, 1.0, 0.5, 1.0, 0.0, 0.4692, 0.0, 0.4692, 0.0, 1.0, 0.0, 1.0, 0.04156, 1.0, 0.0, 1.0, 0.0, 1.0, 0.04156, 1.0, 0.25, 1.0, 0.5, 1.0, 0.5, 1.0, 0.25, 1.0, 0.1293, 1.0, 0.25, 1.0, 0.25, 1.0, 0.1293, 1.0, 0.5, 1.0, 0.25, 1.0, 0.25, 1.0, 0.5, 1.0, 0.25, 1.0, 0.1293, 1.0, 0.1293, 1.0, 0.25, 1.0, 0.04156, 1.0, 0.1293, 1.0, 0.1293, 1.0, 0.04156, 1.0, 0.1293, 1.0, 0.04156, 1.0, 0.04156, 1.0, 0.1293, 0.4942, 0.0, 1.0, 0.0, 1.0, 0.0, 0.4942, 0.0, 1.0, 0.5, 1.0, 0.5, 1.0, 0.5, 1.0, 0.5, 0.4692, 0.0, 0.4942, 0.0, 0.4942, 0.0, 0.4692, 0.0, 0.6094, 0.75, 0.6094, 0.5, 0.6094, 0.5, 0.6094, 0.75, 0.8594, 0.5, 0.8594, 0.75, 0.8594, 0.75, 0.8594, 0.5, 0.8594, 0.75, 0.7344, 0.75, 0.7344, 0.75, 0.8594, 0.75, 0.7344, 0.75, 0.6094, 0.75, 0.6094, 0.75, 0.7344, 0.75, 0.6094, 0.5, 0.6094, 0.25, 0.6094, 0.25, 0.6094, 0.5, 0.8594, 0.25, 0.8594, 0.5, 0.8594, 0.5, 0.8594, 0.25, 0.7344, 0.25, 0.8594, 0.25, 0.8594, 0.25, 0.7344, 0.25, 0.6094, 0.25, 0.7344, 0.25, 0.7344, 0.25, 0.6094, 0.25, 0.6094, 0.75, 0.6094, 0.5, 0.6094, 0.5, 0.6094, 0.75, 0.8594, 0.5, 0.8594, 0.75, 0.8594, 0.75, 0.8594, 0.5, 0.8594, 0.75, 0.7344, 0.75, 0.7344, 0.75, 0.8594, 0.75, 0.7344, 0.75, 0.6094, 0.75, 0.6094, 0.75, 0.7344, 0.75, 0.6094, 0.5, 0.6094, 0.25, 0.6094, 0.25, 0.6094, 0.5, 0.8594, 0.25, 0.8594, 0.5, 0.8594, 0.5, 0.8594, 0.25, 0.7344, 0.25, 0.8594, 0.25, 0.8594, 0.25, 0.7344, 0.25, 0.6094, 0.25, 0.7344, 0.25, 0.7344, 0.25, 0.6094, 0.25])
me_plane.update()
me_plane_001 = bpy.data.meshes.new('Plane.001')
me_plane_001.from_pydata([(0.2505, 1.433, 0.4465), (0.5194, 1.456, 0.3116), (0.8273, 1.211, 0.1237), (0.244, 1.82, 0.5094), (0.5611, 1.893, 0.3145), (0.8966, 1.318, 0.09754), (0.4046, 1.435, 0.3698), (0.412, 1.966, 0.4086), (0.7309, 1.295, 0.1745), (0.6258, 1.379, 0.2392), (0.7982, 1.538, 0.1211), (0.6972, 1.736, 0.2002), (0.6468, 1.367, 0.3471), (0.5404, 1.444, 0.4194), (0.4256, 1.423, 0.4776), (0.2715, 1.421, 0.5544), (0.7182, 1.723, 0.308), (0.5821, 1.881, 0.4223), (0.4331, 1.954, 0.5165), (0.265, 1.807, 0.6173), (0.8483, 1.199, 0.2316), (0.9176, 1.306, 0.2054), (0.7519, 1.283, 0.2824), (0.8193, 1.526, 0.2289)], [], [(6, 7, 4, 1), (8, 10, 5, 2), (0, 3, 7, 6), (1, 4, 11, 9), (9, 11, 10, 8), (14, 13, 17, 18), (22, 20, 21, 23), (15, 14, 18, 19), (13, 12, 16, 17), (12, 22, 23, 16), (5, 10, 23, 21), (11, 4, 17, 16), (2, 5, 21, 20), (10, 11, 16, 23), (7, 3, 19, 18), (8, 2, 20, 22), (1, 9, 12, 13), (6, 1, 13, 14), (3, 0, 15, 19), (9, 8, 22, 12), (0, 6, 14, 15), (4, 7, 18, 17)])
me_plane_001.polygons.foreach_set('use_smooth', [True] * 22)
_k = {(1, 9): 1.0, (0, 6): 1.0, (4, 11): 1.0, (3, 7): 1.0, (0, 3): 1.0, (2, 5): 1.0, (1, 6): 1.0, (4, 7): 1.0, (2, 8): 1.0, (8, 9): 1.0, (5, 10): 1.0, (10, 11): 1.0}
me_plane_001.attributes.new('crease_edge', 'FLOAT', 'EDGE').data.foreach_set('value', [_k.get((min(e.vertices), max(e.vertices)), 0.0) for e in me_plane_001.edges])
_uv = me_plane_001.uv_layers.new(name='UVMap')
_uv.uv.foreach_set('vector', [0.6719, 0.75, 0.6719, 0.75, 0.7344, 0.75, 0.7344, 0.75, 0.8177, 0.75, 0.8177, 0.75, 0.8594, 0.75, 0.8594, 0.75, 0.6094, 0.75, 0.6094, 0.75, 0.6719, 0.75, 0.6719, 0.75, 0.7344, 0.75, 0.7344, 0.75, 0.776, 0.75, 0.776, 0.75, 0.776, 0.75, 0.776, 0.75, 0.8177, 0.75, 0.8177, 0.75, 0.6719, 0.75, 0.7344, 0.75, 0.7344, 0.75, 0.6719, 0.75, 0.8177, 0.75, 0.8594, 0.75, 0.8594, 0.75, 0.8177, 0.75, 0.6094, 0.75, 0.6719, 0.75, 0.6719, 0.75, 0.6094, 0.75, 0.7344, 0.75, 0.776, 0.75, 0.776, 0.75, 0.7344, 0.75, 0.776, 0.75, 0.8177, 0.75, 0.8177, 0.75, 0.776, 0.75, 0.8594, 0.75, 0.8177, 0.75, 0.8177, 0.75, 0.8594, 0.75, 0.776, 0.75, 0.7344, 0.75, 0.7344, 0.75, 0.776, 0.75, 0.8594, 0.75, 0.8594, 0.75, 0.8594, 0.75, 0.8594, 0.75, 0.8177, 0.75, 0.776, 0.75, 0.776, 0.75, 0.8177, 0.75, 0.6719, 0.75, 0.6094, 0.75, 0.6094, 0.75, 0.6719, 0.75, 0.8177, 0.75, 0.8594, 0.75, 0.8594, 0.75, 0.8177, 0.75, 0.7344, 0.75, 0.776, 0.75, 0.776, 0.75, 0.7344, 0.75, 0.6719, 0.75, 0.7344, 0.75, 0.7344, 0.75, 0.6719, 0.75, 0.6094, 0.75, 0.6094, 0.75, 0.6094, 0.75, 0.6094, 0.75, 0.776, 0.75, 0.8177, 0.75, 0.8177, 0.75, 0.776, 0.75, 0.6094, 0.75, 0.6719, 0.75, 0.6719, 0.75, 0.6094, 0.75, 0.7344, 0.75, 0.6719, 0.75, 0.6719, 0.75, 0.7344, 0.75])
me_plane_001.update()
me_plane_002 = bpy.data.meshes.new('Plane.002')
me_plane_002.from_pydata([(0.4422, 0.7422, 0.232), (0.3695, 0.6197, 0.2872), (0.3395, 0.3241, 0.31), (0.3695, 0.02841, 0.2872), (0.4422, -0.09405, 0.232), (0.5148, 0.02841, 0.1768), (0.5449, 0.3241, 0.1539), (0.5148, 0.6197, 0.1768), (0.3903, 0.6197, 0.3615), (0.4629, 0.7422, 0.3063), (0.3602, 0.3241, 0.3844), (0.3903, 0.02841, 0.3615), (0.4629, -0.09405, 0.3063), (0.5355, 0.02841, 0.2511), (0.5656, 0.3241, 0.2283), (0.5355, 0.6197, 0.2511), (0.4059, 0.5563, 0.3497), (0.4629, 0.6525, 0.3063), (0.3822, 0.3241, 0.3676), (0.4059, 0.09187, 0.3497), (0.4629, -0.004314, 0.3063), (0.5199, 0.09187, 0.263), (0.5436, 0.3241, 0.245), (0.5199, 0.5563, 0.263)], [], [(1, 0, 7, 6, 5, 4, 3, 2), (13, 14, 22, 21), (1, 2, 10, 8), (6, 7, 15, 14), (4, 5, 13, 12), (2, 3, 11, 10), (0, 1, 8, 9), (7, 0, 9, 15), (5, 6, 14, 13), (3, 4, 12, 11), (11, 12, 20, 19), (8, 10, 18, 16), (14, 15, 23, 22), (12, 13, 21, 20), (10, 11, 19, 18), (9, 8, 16, 17), (15, 9, 17, 23), (16, 18, 19, 20, 21, 22, 23, 17)])
me_plane_002.polygons.foreach_set('use_smooth', [True] * 18)
_k = {(0, 1): 1.0, (1, 2): 1.0, (2, 3): 1.0, (3, 4): 1.0, (4, 5): 1.0, (5, 6): 1.0, (6, 7): 1.0, (0, 7): 1.0}
me_plane_002.attributes.new('crease_edge', 'FLOAT', 'EDGE').data.foreach_set('value', [_k.get((min(e.vertices), max(e.vertices)), 0.0) for e in me_plane_002.edges])
_uv = me_plane_002.uv_layers.new(name='UVMap')
_uv.uv.foreach_set('vector', [0.0, 0.0, 0.0, 0.0, 0.0, 0.0, 0.0, 0.0, 0.0, 0.0, 0.0, 0.0, 0.0, 0.0, 0.0, 0.0, 0.0, 0.0, 0.0, 0.0, 0.0, 0.0, 0.0, 0.0, 0.0, 0.0, 0.0, 0.0, 0.0, 0.0, 0.0, 0.0, 0.0, 0.0, 0.0, 0.0, 0.0, 0.0, 0.0, 0.0, 0.0, 0.0, 0.0, 0.0, 0.0, 0.0, 0.0, 0.0, 0.0, 0.0, 0.0, 0.0, 0.0, 0.0, 0.0, 0.0, 0.0, 0.0, 0.0, 0.0, 0.0, 0.0, 0.0, 0.0, 0.0, 0.0, 0.0, 0.0, 0.0, 0.0, 0.0, 0.0, 0.0, 0.0, 0.0, 0.0, 0.0, 0.0, 0.0, 0.0, 0.0, 0.0, 0.0, 0.0, 0.0, 0.0, 0.0, 0.0, 0.0, 0.0, 0.0, 0.0, 0.0, 0.0, 0.0, 0.0, 0.0, 0.0, 0.0, 0.0, 0.0, 0.0, 0.0, 0.0, 0.0, 0.0, 0.0, 0.0, 0.0, 0.0, 0.0, 0.0, 0.0, 0.0, 0.0, 0.0, 0.0, 0.0, 0.0, 0.0, 0.0, 0.0, 0.0, 0.0, 0.0, 0.0, 0.0, 0.0, 0.0, 0.0, 0.0, 0.0, 0.0, 0.0, 0.0, 0.0, 0.0, 0.0, 0.0, 0.0, 0.0, 0.0, 0.0, 0.0, 0.0, 0.0, 0.0, 0.0, 0.0, 0.0, 0.0, 0.0, 0.0, 0.0, 0.0, 0.0, 0.0, 0.0, 0.0, 0.0])
me_plane_002.update()
me_circle = bpy.data.meshes.new('Circle')
me_circle.from_pydata([(0.0, 0.9782, 0.004337), (2.866, 0.1881, -0.6562), (2.866, 0.8556, -0.9633), (2.783, 1.114, -1.788), (0.0, -1.0, 0.0), (0.6706, -0.6629, 0.00362), (0.9391, 0.1382, 0.02837), (0.7071, 0.6756, 0.006266), (2.866, -0.7027, -0.8772), (2.866, -1.088, -1.446), (2.866, -1.103, -2.271), (2.867, -0.374, -2.776), (2.868, 0.5531, -2.65), (1.53, -0.06993, -8.659), (0.9079, -0.2337, -8.867), (0.3941, -1.883, -8.76), (0.7529, -2.567, -8.4), (1.449, -2.915, -8.036), (2.224, -2.544, -7.767), (2.811, -1.405, -7.765), (2.348, -0.7145, -8.144), (2.091, -2.401, -3.246), (1.438, -2.625, -3.322), (0.6861, -2.777, -3.316), (2.389, -1.725, -2.555), (0.7678, -2.1, -1.139), (1.551, -2.085, -1.203), (2.207, -1.813, -1.604), (2.306, -2.108, -3.314), (0.0, -2.829, -3.312), (0.0, -2.173, -1.392), (0.8843, -1.597, -0.7345), (1.561, -1.543, -0.7969), (2.342, -1.362, -1.234), (0.9449, -1.038, -0.2669), (1.615, -0.9075, -0.4914), (2.229, -0.7715, -0.6929), (1.177, 0.1489, -0.08697), (1.7, 0.161, -0.2482), (2.219, 0.18, -0.4181), (0.9701, 1.041, -0.3817), (1.631, 0.9483, -0.6184), (2.184, 0.8774, -0.8531), (0.9361, 1.333, -1.197), (1.479, 1.274, -1.422), (2.151, 1.197, -1.684), (0.0, 1.049, 0.2956), (0.0, -1.09, 0.2983), (0.7071, -0.7155, 0.3008), (1.0, 0.12, 0.3311), (0.7071, 0.7486, 0.297), (3.262, 0.1486, -0.8523), (3.262, 0.7781, -1.192), (3.262, 0.9222, -1.805), (3.262, -0.6208, -1.049), (3.262, -0.854, -1.525), (3.262, -0.8527, -2.192), (3.262, -0.2981, -2.563), (3.262, 0.5769, -2.517), (0.0, -1.646, -0.7691), (0.0, -1.299, -0.2254), (2.6, -1.322, -2.333), (2.31, 0.3676, -3.706), (2.422, 0.5064, -3.179), (2.497, -0.576, -3.51), (2.542, -0.4861, -3.12), (2.575, 0.5561, -2.855), (2.661, -0.4092, -2.899), (0.0, 1.427, -2.118), (0.0, 1.224, -3.518), (0.0, 1.327, -2.935), (0.0, 1.437, -2.545), (0.6754, 1.311, -2.583), (1.348, 1.207, -2.62), (2.022, 0.9779, -2.701), (2.086, 1.084, -2.392), (1.444, 1.238, -2.297), (0.7226, 1.34, -2.202), (0.628, 1.246, -2.99), (1.253, 1.088, -3.067), (1.878, 0.8623, -3.115), (1.787, 0.785, -3.634), (1.253, 0.9829, -3.588), (0.628, 1.111, -3.559), (0.0, 1.236, -0.3601), (0.0, 1.412, -0.9333), (1.621, -0.4056, -8.935), (0.9047, -0.8921, -9.119), (0.4429, -1.932, -9.045), (0.8117, -2.937, -8.712), (1.465, -3.075, -8.472), (2.43, -2.645, -8.209), (2.826, -1.516, -8.272), (2.43, -0.7769, -8.581), (0.0, -0.1998, -8.592), (0.0, -1.91, -8.897), (0.0, -2.906, -8.505), (0.3511, -2.802, -8.503), (0.3194, -1.892, -8.805), (0.3681, -0.09989, -8.711), (0.0, -3.25, -7.733), (0.0, -2.829, -5.737), (0.0, -2.864, -3.897), (0.6159, -2.796, -3.911), (0.5535, -2.894, -5.702), (0.4222, -3.165, -7.566), (1.333, -2.715, -3.927), (1.175, -2.798, -5.705), (0.9965, -3.003, -7.286), (2.019, -2.593, -3.951), (1.779, -2.641, -5.645), (1.587, -2.842, -7.011), (2.281, -2.296, -4.01), (2.195, -2.265, -5.662), (2.219, -2.458, -6.842), (2.442, -0.7523, -4.326), (2.456, -1.022, -5.677), (2.758, -1.263, -6.893), (2.311, 0.2308, -4.527), (2.235, -0.1569, -5.992), (2.304, -0.4074, -7.075), (1.792, 0.6626, -4.601), (1.692, 0.2216, -6.018), (1.623, 0.1387, -7.026), (1.124, 0.766, -4.627), (0.9964, 0.429, -6.051), (0.9483, 0.3085, -7.027), (0.5624, 0.879, -4.654), (0.4982, 0.4566, -5.99), (0.4296, 0.3255, -7.082), (0.0, 0.9698, -4.674), (0.0, 0.4546, -5.857), (0.0, 0.1877, -7.117), (7.702, 0.08379, -1.147), (7.705, 0.5517, -1.387), (7.704, 0.6763, -1.757), (7.704, -0.478, -1.262), (7.703, -0.6365, -1.546), (7.704, -0.6147, -1.938), (7.705, -0.1956, -2.175), (7.705, 0.4446, -2.173), (4.295, 0.5648, -2.477), (5.243, 0.5399, -2.388), (6.042, 0.5306, -2.369), (7.06, 0.4927, -2.273), (7.06, 0.7529, -1.782), (6.042, 0.8105, -1.792), (5.243, 0.8248, -1.8), (4.295, 0.8889, -1.809), (4.271, -0.7986, -2.179), (5.23, -0.6774, -2.131), (6.057, -0.6641, -2.117), (7.072, -0.6587, -1.997), (7.045, -0.1962, -2.262), (6.042, -0.1788, -2.406), (5.243, -0.1819, -2.425), (4.295, -0.2565, -2.52), (7.06, 0.6334, -1.315), (6.042, 0.6936, -1.295), (5.243, 0.7059, -1.294), (4.295, 0.7536, -1.233), (4.262, -0.5832, -1.082), (5.224, -0.4906, -1.146), (6.062, -0.4803, -1.15), (7.086, -0.4947, -1.167), (7.06, 0.1255, -1.071), (6.042, 0.1833, -1.019), (5.243, 0.1866, -1.014), (4.295, 0.1628, -0.9146), (4.236, -0.8311, -1.535), (5.207, -0.7407, -1.548), (6.082, -0.7237, -1.545), (7.108, -0.7002, -1.55), (5.62, -0.1685, -2.404), (5.62, 0.5342, -2.368), (5.62, 0.6957, -1.303), (5.62, 0.8114, -1.796), (5.62, 0.1902, -1.031), (1.436, -2.068, -15.37), (0.9045, -2.389, -15.31), (0.5617, -3.143, -15.16), (0.8354, -3.909, -15.01), (1.436, -4.233, -14.99), (2.035, -3.91, -15.02), (2.278, -2.964, -15.19), (2.034, -2.384, -15.31), (0.3821, -2.96, -8.094), (0.8592, -2.757, -7.914), (1.509, -2.884, -7.589), (2.191, -2.496, -7.397), (2.788, -1.343, -7.384), (2.298, -0.5784, -7.728), (1.576, 0.02092, -7.983), (0.9255, 0.002865, -8.064), (0.3949, 0.08568, -8.001), (0.0, -0.03072, -7.949), (0.0, -3.056, -8.168), (0.7995, -3.153, -9.966), (0.8317, -3.307, -11.22), (0.775, -3.585, -12.48), (0.7959, -3.768, -13.8), (0.4904, -2.914, -14.0), (0.4403, -2.66, -12.71), (0.5059, -2.412, -11.48), (0.442, -2.175, -10.27), (0.8896, -1.171, -10.36), (0.9139, -1.501, -11.58), (0.8595, -1.729, -12.85), (0.8735, -2.062, -14.14), (1.471, -1.684, -14.16), (1.51, -1.315, -12.82), (1.547, -1.088, -11.51), (1.584, -0.7086, -10.23), (2.153, -2.025, -14.03), (2.245, -1.679, -12.63), (2.262, -1.433, -11.28), (2.368, -1.078, -9.931), (2.742, -1.801, -9.657), (2.592, -2.1, -11.06), (2.573, -2.372, -12.43), (2.45, -2.674, -13.86), (2.153, -3.718, -13.69), (2.245, -3.468, -12.27), (2.262, -3.142, -10.94), (2.368, -2.919, -9.564), (1.459, -3.335, -9.76), (1.459, -3.521, -11.06), (1.447, -3.856, -12.34), (1.441, -4.071, -13.69), (2.297, -3.345, -11.62), (1.448, -3.746, -11.69), (0.7595, -3.491, -11.86), (2.645, -2.215, -11.79), (0.4091, -2.524, -12.11), (9.982, -0.636, -1.88), (9.973, -0.8212, -1.716), (9.969, -0.8585, -1.401), (9.973, -0.7204, -1.121), (9.982, -0.4893, -1.039), (9.99, -0.3079, -1.203), (9.994, -0.2781, -1.516), (9.99, -0.411, -1.797), (11.29, -0.6247, -1.437), (9.23, -0.7479, -1.262), (9.167, -0.9602, -1.382), (9.088, -1.07, -1.653), (9.086, -1.067, -1.969), (9.154, -0.871, -2.138), (11.29, 0.6296, -1.9), (10.04, 0.616, -2.129), (11.37, 0.1469, -1.601), (11.37, 0.1309, -1.375), (11.36, 0.02292, -1.261), (11.35, -0.1357, -1.322), (11.35, -0.2414, -1.524), (11.36, -0.0825, -1.871), (11.35, -0.2173, -1.751), (11.45, -0.04558, -1.563), (10.03, 0.2237, -1.861), (10.03, 0.3069, -1.633), (10.03, 0.2613, -1.316), (10.01, 0.1142, -1.159), (10.0, -0.0926, -1.246), (9.996, -0.2251, -1.527), (10.01, -0.1843, -1.792), (10.04, 0.01026, -1.82), (10.03, 0.4274, -1.964), (10.03, 0.3516, -1.642), (10.04, 0.4652, -1.357), (10.05, 0.6971, -1.275), (10.05, 0.8315, -1.43), (10.05, 0.839, -1.739), (10.04, 0.7598, -2.031), (11.38, 0.5456, -1.66), (11.27, 0.3888, -1.852), (11.28, 0.5063, -1.967), (11.27, 0.3491, -1.621), (11.28, 0.439, -1.416), (11.28, 0.6118, -1.358), (11.29, 0.7136, -1.47), (11.29, 0.7355, -1.698), (11.36, 0.07109, -1.809), (11.18, -0.8087, -1.624), (11.19, -0.6721, -1.743), (11.18, -0.8326, -1.396), (11.18, -0.7272, -1.194), (11.19, -0.5585, -1.135), (11.2, -0.4253, -1.254), (11.2, -0.406, -1.481), (11.2, -0.5066, -1.684), (8.614, -0.753, -1.611), (9.404, -1.054, -2.163), (9.203, -0.7174, -2.069), (10.61, -1.387, -2.189), (10.47, -1.542, -2.333), (10.49, -1.409, -2.458), (10.49, -1.566, -2.108), (10.54, -1.467, -1.915), (10.58, -1.302, -1.867), (10.6, -1.17, -1.993), (10.58, -1.145, -2.218), (10.54, -1.244, -2.411), (8.629, -0.6445, -2.002), (8.638, -0.4135, -1.287), (8.635, -0.02324, -1.995), (8.628, 0.5622, -1.975), (8.628, 0.5121, -1.408), (8.628, 0.04701, -1.305), (8.628, 0.6515, -1.71), (8.939, -0.2118, -1.273), (9.27, -0.2462, -1.206), (9.597, -0.2744, -1.172), (8.962, -0.3843, -1.926), (9.312, -0.4675, -1.946), (9.625, -0.5611, -1.899), (9.632, -0.2727, -1.844), (9.285, -0.2495, -1.831), (8.938, -0.2168, -1.81), (8.994, 0.5443, -1.403), (9.355, 0.594, -1.34), (9.699, 0.6407, -1.293), (9.646, 0.2872, -1.261), (9.3, 0.2887, -1.302), (8.967, 0.2546, -1.347), (9.673, 0.01395, -1.919), (9.328, 0.01844, -1.887), (8.977, -0.04866, -1.951), (8.985, 0.6578, -1.506), (9.351, 0.754, -1.45), (9.705, 0.7782, -1.437), (8.992, 0.6964, -1.728), (9.354, 0.7796, -1.727), (9.705, 0.7932, -1.73), (9.659, 0.3133, -1.994), (9.311, 0.2985, -1.973), (8.961, 0.2483, -1.933), (8.984, 0.4724, -2.009), (9.338, 0.5503, -2.066), (9.689, 0.5817, -2.097), (9.699, 0.7161, -2.004), (9.348, 0.6875, -1.981), (8.99, 0.6039, -1.94), (9.714, -1.036, -2.173), (9.661, -1.23, -2.23), (9.778, -1.029, -1.66), (9.756, -0.9986, -1.928), (9.714, -1.3, -1.584), (9.755, -1.128, -1.487), (9.639, -1.388, -2.081), (9.66, -1.417, -1.813), (9.53, -0.8903, -1.201), (9.39, -1.283, -1.725), (9.448, -0.8524, -2.103), (9.447, -1.158, -1.477), (9.367, -1.251, -2.014), (8.844, -0.8292, -1.989), (8.858, -0.9016, -1.642), (8.88, -0.7756, -1.421), (8.904, -0.6923, -2.118), (8.899, -0.5613, -2.041), (8.904, -0.5954, -1.293), (9.759, -0.8674, -1.733), (9.779, -0.889, -1.567), (9.789, -0.9169, -1.422), (9.704, -0.8254, -1.871), (9.902, -0.2768, -1.763), (9.904, -0.2576, -1.526), (9.904, -0.2209, -1.292), (9.948, 0.3309, -1.872), (9.964, 0.3449, -1.427), (9.956, 0.332, -1.642), (9.235, -0.5879, -1.986), (9.528, -0.7146, -1.973), (8.94, -0.475, -1.974), (8.284, -0.6505, -1.596), (8.284, -0.6634, -1.883), (8.284, -0.4502, -1.265), (8.284, -0.1215, -2.092), (8.284, 0.5345, -2.064), (8.284, 0.4951, -1.432), (8.284, 0.07502, -1.236), (8.277, 0.6466, -1.686), (1.271, -2.573, -17.69), (0.5529, -2.922, -17.64), (2.286, -2.736, -17.79), (1.391, -2.331, -16.91), (1.442, -2.344, -16.12), (2.22, -2.534, -16.18), (2.463, -2.583, -16.96), (0.6287, -2.756, -16.86), (0.824, -2.561, -16.16), (0.8094, -6.713, -16.87), (2.32, -6.749, -16.93), (2.508, -6.457, -15.57), (2.563, -6.779, -16.19), (0.7372, -6.586, -16.13), (0.7838, -6.418, -15.65), (2.331, -5.923, -17.08), (2.278, -5.13, -17.26), (2.242, -4.375, -17.41), (2.466, -3.441, -17.75), (2.667, -3.276, -16.96), (2.364, -4.186, -16.67), (2.537, -4.984, -16.46), (2.735, -5.891, -16.25), (2.294, -3.251, -16.14), (2.089, -4.062, -15.97), (2.162, -4.925, -15.87), (2.385, -5.847, -15.53), (0.8506, -5.685, -15.67), (0.9501, -4.957, -15.91), (0.9247, -4.099, -15.93), (0.8656, -3.299, -16.02), (0.3882, -3.475, -16.71), (0.9443, -4.262, -16.56), (0.6926, -5.042, -16.42), (0.5648, -5.805, -16.24), (0.6757, -3.643, -17.48), (0.9167, -4.44, -17.29), (1.021, -5.218, -17.14), (0.9065, -5.97, -16.99), (1.563, -6.456, -15.52), (1.628, -6.691, -16.1), (1.559, -6.734, -16.86), (1.508, -5.705, -15.47), (1.497, -4.891, -15.8), (1.478, -4.078, -15.88), (1.426, -3.284, -17.67), (1.554, -4.216, -17.39), (1.644, -5.074, -17.2), (1.633, -5.888, -17.03)], [], [(30, 29, 23, 25), (26, 27, 33, 32), (25, 26, 32, 31), (32, 33, 36, 35), (31, 32, 35, 34), (35, 36, 39, 38), (34, 35, 38, 37), (38, 39, 42, 41), (37, 38, 41, 40), (41, 42, 45, 44), (40, 41, 44, 43), (8, 36, 33, 9), (1, 39, 36, 8), (2, 42, 39, 1), (5, 34, 37, 6), (6, 37, 40, 7), (6, 7, 50, 49), (4, 5, 48, 47), (7, 0, 46, 50), (5, 6, 49, 48), (12, 58, 57, 11), (10, 56, 55, 9), (2, 1, 51, 52), (3, 53, 58, 12), (8, 9, 55, 54), (11, 57, 56, 10), (2, 52, 53, 3), (1, 8, 54, 51), (31, 34, 60, 59), (4, 60, 34, 5), (25, 31, 59, 30), (61, 33, 27, 24), (10, 9, 33, 61), (64, 62, 63, 65), (24, 28, 64, 65), (65, 63, 66, 67), (11, 67, 66, 12), (11, 10, 61, 67), (24, 65, 67, 61), (72, 71, 68, 77), (78, 70, 71, 72), (78, 83, 69, 70), (63, 62, 81, 80), (80, 81, 82, 79), (79, 82, 83, 78), (63, 80, 74, 66), (80, 79, 73, 74), (79, 78, 72, 73), (66, 74, 75, 12), (74, 73, 76, 75), (73, 72, 77, 76), (3, 45, 42, 2), (40, 43, 85, 84), (3, 12, 75, 45), (44, 45, 75, 76), (43, 44, 76, 77), (68, 85, 43, 77), (7, 40, 84, 0), (20, 93, 86, 13), (18, 91, 92, 19), (16, 89, 90, 17), (14, 87, 88, 15), (19, 92, 93, 20), (17, 90, 91, 18), (15, 88, 89, 16), (13, 86, 87, 14), (97, 96, 95, 98), (98, 95, 94, 99), (15, 98, 99, 14), (16, 97, 98, 15), (196, 96, 97, 186), (186, 97, 16, 187), (187, 16, 17, 188), (188, 17, 18, 189), (189, 18, 19, 190), (190, 19, 20, 191), (191, 20, 13, 192), (192, 13, 14, 193), (193, 14, 99, 194), (194, 99, 94, 195), (83, 127, 130, 69), (127, 128, 131, 130), (128, 129, 132, 131), (82, 124, 127, 83), (124, 125, 128, 127), (125, 126, 129, 128), (81, 121, 124, 82), (121, 122, 125, 124), (122, 123, 126, 125), (62, 118, 121, 81), (118, 119, 122, 121), (119, 120, 123, 122), (64, 115, 118, 62), (115, 116, 119, 118), (116, 117, 120, 119), (28, 112, 115, 64), (112, 113, 116, 115), (113, 114, 117, 116), (21, 109, 112, 28), (109, 110, 113, 112), (110, 111, 114, 113), (22, 106, 109, 21), (106, 107, 110, 109), (107, 108, 111, 110), (23, 103, 106, 22), (103, 104, 107, 106), (104, 105, 108, 107), (29, 102, 103, 23), (102, 101, 104, 103), (101, 100, 105, 104), (22, 26, 25, 23), (145, 135, 140, 144), (153, 139, 138, 152), (157, 134, 135, 145), (165, 164, 136, 133), (144, 140, 139, 153), (152, 138, 137, 172), (157, 165, 133, 134), (164, 172, 137, 136), (54, 55, 169, 161), (161, 169, 170, 162), (162, 170, 171, 163), (163, 171, 172, 164), (52, 51, 168, 160), (160, 168, 167, 159), (159, 167, 177, 175), (158, 166, 165, 157), (56, 149, 169, 55), (149, 150, 170, 169), (150, 151, 171, 170), (151, 152, 172, 171), (58, 141, 156, 57), (141, 142, 155, 156), (142, 174, 173, 155), (143, 144, 153, 154), (51, 54, 161, 168), (168, 161, 162, 167), (167, 162, 163, 166, 177), (166, 163, 164, 165), (52, 160, 148, 53), (160, 159, 147, 148), (159, 175, 176, 147), (158, 157, 145, 146), (57, 156, 149, 56), (156, 155, 150, 149), (155, 173, 154, 151, 150), (154, 153, 152, 151), (53, 148, 141, 58), (148, 147, 142, 141), (147, 176, 174, 142), (146, 145, 144, 143), (175, 158, 146, 176), (174, 143, 154, 173), (176, 146, 143, 174), (175, 177, 166, 158), (201, 180, 181, 200), (209, 178, 179, 208), (213, 185, 178, 209), (221, 183, 184, 220), (200, 181, 182, 228), (208, 179, 180, 201), (220, 184, 185, 213), (228, 182, 183, 221), (129, 194, 195, 132), (126, 193, 194, 129), (123, 192, 193, 126), (120, 191, 192, 123), (117, 190, 191, 120), (114, 189, 190, 117), (111, 188, 189, 114), (108, 187, 188, 111), (105, 186, 187, 108), (100, 196, 186, 105), (90, 225, 224, 91), (225, 226, 223, 224), (226, 230, 229, 223), (227, 228, 221, 222), (92, 217, 216, 93), (217, 218, 215, 216), (218, 232, 219, 214, 215), (219, 220, 213, 214), (87, 205, 204, 88), (205, 206, 203, 204), (206, 207, 202, 233, 203), (207, 208, 201, 202), (89, 197, 225, 90), (197, 198, 226, 225), (198, 231, 230, 226), (199, 200, 228, 227), (91, 224, 217, 92), (224, 223, 218, 217), (223, 229, 232, 218), (222, 221, 220, 219), (93, 216, 212, 86), (216, 215, 211, 212), (215, 214, 210, 211), (214, 213, 209, 210), (86, 212, 205, 87), (212, 211, 206, 205), (211, 210, 207, 206), (210, 209, 208, 207), (88, 204, 197, 89), (204, 203, 198, 197), (203, 233, 231, 198), (202, 201, 200, 199), (231, 199, 227, 230), (229, 222, 219, 232), (233, 202, 199, 231), (230, 227, 222, 229), (21, 27, 26, 22), (28, 24, 27, 21), (234, 241, 289, 283), (240, 239, 287, 288), (238, 237, 285, 286), (236, 235, 282, 284), (241, 240, 288, 289), (239, 238, 286, 287), (237, 236, 284, 285), (235, 234, 283, 282), (235, 234, 241, 240, 239, 238, 237, 236), (262, 263, 254, 253), (259, 260, 251, 250), (263, 264, 256, 254), (260, 261, 252, 251), (265, 258, 281, 255), (261, 262, 253, 252), (258, 259, 250, 281), (264, 265, 255, 256), (264, 265, 258, 259, 260, 261, 262, 263), (268, 267, 276, 277), (257, 255, 281), (257, 281, 250), (257, 250, 251), (257, 251, 252), (257, 252, 253), (257, 253, 254), (257, 254, 256), (257, 256, 255), (272, 271, 280, 248), (242, 282, 283), (242, 284, 282), (242, 285, 284), (242, 286, 285), (242, 287, 286), (242, 288, 287), (242, 289, 288), (242, 283, 289), (269, 268, 277, 278), (249, 272, 248, 275), (270, 269, 278, 279), (267, 266, 274, 276), (271, 270, 279, 280), (266, 249, 275, 274), (266, 249, 272, 271, 270, 269, 268, 267), (273, 275, 248), (273, 248, 280), (273, 280, 279), (273, 279, 278), (273, 278, 277), (273, 277, 276), (273, 276, 274), (273, 274, 275), (264, 263, 366, 365), (239, 240, 366, 367), (266, 267, 370, 368), (260, 259, 370, 369), (343, 342, 301, 295), (345, 344, 299, 300), (347, 346, 297, 298), (349, 348, 294, 296), (342, 345, 300, 301), (344, 347, 298, 299), (346, 349, 296, 297), (348, 343, 295, 294), (293, 294, 295), (293, 296, 294), (293, 297, 296), (293, 298, 297), (293, 299, 298), (293, 300, 299), (293, 301, 300), (293, 295, 301), (309, 307, 303), (312, 302, 304, 317), (318, 306, 323), (317, 304, 326), (327, 306, 318), (330, 308, 306, 327), (326, 304, 335), (336, 305, 341), (341, 305, 308, 330), (323, 306, 307), (335, 304, 305, 336), (323, 307, 309), (258, 333, 266, 368), (261, 321, 311, 262), (321, 322, 310, 311), (322, 323, 309, 310), (268, 321, 260, 369), (266, 333, 338, 249), (333, 334, 337, 338), (334, 335, 336, 337), (260, 321, 261), (239, 311, 238), (272, 339, 332, 271), (339, 340, 331, 332), (340, 341, 330, 331), (249, 338, 339, 272), (338, 337, 340, 339), (337, 336, 341, 340), (265, 324, 333, 258), (324, 325, 334, 333), (325, 326, 335, 334), (271, 332, 329, 270), (332, 331, 328, 329), (331, 330, 327, 328), (270, 329, 320, 269), (329, 328, 319, 320), (328, 327, 318, 319), (264, 315, 324, 265), (315, 316, 325, 324), (316, 317, 326, 325), (241, 315, 264, 365), (269, 320, 321, 268), (320, 319, 322, 321), (319, 318, 323, 322), (234, 314, 315, 241), (314, 313, 316, 315), (313, 312, 317, 316), (262, 311, 239, 367), (354, 291, 343, 348), (353, 351, 349, 346), (350, 347, 363, 237), (247, 292, 352, 291), (351, 354, 348, 349), (350, 353, 346, 347), (234, 235, 361, 364), (291, 352, 342, 343), (236, 362, 361, 235), (243, 244, 353, 350), (245, 246, 354, 351), (243, 350, 311, 310), (244, 245, 351, 353), (246, 247, 291, 354), (234, 364, 372, 314), (314, 372, 371, 313), (347, 344, 362, 363), (311, 350, 237, 238), (355, 356, 290, 302), (356, 357, 290), (358, 355, 302), (244, 243, 360, 357), (359, 358, 302), (357, 360, 303, 290), (292, 247, 358, 359), (247, 246, 355, 358), (245, 244, 357, 356), (246, 245, 356, 355), (313, 371, 373, 312), (312, 373, 302), (309, 360, 243, 310), (303, 360, 309), (362, 236, 237, 363), (362, 344, 345, 361), (361, 345, 342, 364), (366, 240, 241, 365), (366, 263, 262, 367), (370, 259, 258, 368), (370, 267, 268, 369), (364, 342, 352, 372), (371, 292, 359, 373), (372, 352, 292, 371), (373, 359, 302), (303, 307, 380, 376), (308, 305, 378, 381), (290, 303, 376, 374), (307, 306, 379, 380), (302, 290, 374, 375), (305, 304, 377, 378), (306, 308, 381, 379), (304, 302, 375, 377), (137, 374, 376, 136), (133, 136, 376, 380), (133, 380, 379, 134), (134, 379, 381, 135), (135, 381, 378, 140), (140, 378, 377, 139), (139, 377, 375, 138), (138, 375, 374, 137), (385, 388, 384, 382), (389, 385, 382, 383), (179, 178, 386, 390), (390, 386, 385, 389), (178, 185, 387, 386), (386, 387, 388, 385), (397, 404, 394, 392), (409, 416, 395, 396), (404, 408, 393, 394), (416, 420, 391, 395), (388, 387, 405, 401), (401, 405, 406, 402), (402, 406, 407, 403), (403, 407, 408, 404), (384, 388, 401, 400), (400, 401, 402, 399), (399, 402, 403, 398), (398, 403, 404, 397), (421, 396, 395, 422), (422, 395, 391, 423), (389, 383, 417, 413), (413, 417, 418, 414), (414, 418, 419, 415), (415, 419, 420, 416), (390, 389, 413, 412), (412, 413, 414, 411), (411, 414, 415, 410), (410, 415, 416, 409), (424, 409, 396, 421), (425, 410, 409, 424), (426, 411, 410, 425), (184, 405, 387, 185), (183, 406, 405, 184), (179, 390, 412, 180), (180, 412, 411, 181), (406, 426, 425, 407), (407, 425, 424, 408), (408, 424, 421, 393), (394, 422, 423, 392), (393, 421, 422, 394), (181, 411, 426, 182), (182, 426, 406, 183), (400, 427, 382, 384), (427, 417, 383, 382), (399, 428, 427, 400), (428, 418, 417, 427), (398, 429, 428, 399), (429, 419, 418, 428), (397, 430, 429, 398), (430, 420, 419, 429), (392, 423, 430, 397), (423, 391, 420, 430)])
me_circle.polygons.foreach_set('use_smooth', [True] * 441)
_uv = me_circle.uv_layers.new(name='UVMap')
_uv.uv.foreach_set('vector', [0.0, 0.0, 0.0, 0.0, 0.0, 0.0, 0.0, 0.0, 0.0, 0.0, 0.0, 0.0, 0.0, 0.0, 0.0, 0.0, 0.0, 0.0, 0.0, 0.0, 0.0, 0.0, 0.0, 0.0, 0.0, 0.0, 0.0, 0.0, 0.0, 0.0, 0.0, 0.0, 0.0, 0.0, 0.0, 0.0, 0.0, 0.0, 0.0, 0.0, 0.0, 0.0, 0.0, 0.0, 0.0, 0.0, 0.0, 0.0, 0.0, 0.0, 0.0, 0.0, 0.0, 0.0, 0.0, 0.0, 0.0, 0.0, 0.0, 0.0, 0.0, 0.0, 0.0, 0.0, 0.0, 0.0, 0.0, 0.0, 0.0, 0.0, 0.0, 0.0, 0.0, 0.0, 0.0, 0.0, 0.0, 0.0, 0.0, 0.0, 0.0, 0.0, 0.0, 0.0, 0.0, 0.0, 0.0, 0.0, 0.0, 0.0, 0.0, 0.0, 0.0, 0.0, 0.0, 0.0, 0.0, 0.0, 0.0, 0.0, 0.0, 0.0, 0.0, 0.0, 0.0, 0.0, 0.0, 0.0, 0.0, 0.0, 0.0, 0.0, 0.0, 0.0, 0.0, 0.0, 0.0, 0.0, 0.0, 0.0, 0.0, 0.0, 0.0, 0.0, 0.0, 0.0, 0.0, 0.0, 0.0, 0.0, 0.0, 0.0, 0.0, 0.0, 0.0, 0.0, 0.0, 0.0, 0.0, 0.0, 0.0, 0.0, 0.0, 0.0, 0.0, 0.0, 0.0, 0.0, 0.0, 0.0, 0.0, 0.0, 0.0, 0.0, 0.0, 0.0, 0.0, 0.0, 0.0, 0.0, 0.0, 0.0, 0.0, 0.0, 0.0, 0.0, 0.0, 0.0, 0.0, 0.0, 0.0, 0.0, 0.0, 0.0, 0.0, 0.0, 0.0, 0.0, 0.0, 0.0, 0.0, 0.0, 0.0, 0.0, 0.0, 0.0, 0.0, 0.0, 0.0, 0.0, 0.0, 0.0, 0.0, 0.0, 0.0, 0.0, 0.0, 0.0, 0.0, 0.0, 0.0, 0.0, 0.0, 0.0, 0.0, 0.0, 0.0, 0.0, 0.0, 0.0, 0.0, 0.0, 0.0, 0.0, 0.0, 0.0, 0.0, 0.0, 0.0, 0.0, 0.0, 0.0, 0.0, 0.0, 0.0, 0.0, 0.0, 0.0, 0.0, 0.0, 0.0, 0.0, 0.0, 0.0, 0.0, 0.0, 0.0, 0.0, 0.0, 0.0, 0.0, 0.0, 0.0, 0.0, 0.0, 0.0, 0.0, 0.0, 0.0, 0.0, 0.0, 0.0, 0.0, 0.0, 0.0, 0.0, 0.0, 0.0, 0.0, 0.0, 0.0, 0.0, 0.0, 0.0, 0.0, 0.0, 0.0, 0.0, 0.0, 0.0, 0.0, 0.0, 0.0, 0.0, 0.0, 0.0, 0.0, 0.0, 0.0, 0.0, 0.0, 0.0, 0.0, 0.0, 0.0, 0.0, 0.0, 0.0, 0.0, 0.0, 0.0, 0.0, 0.0, 0.0, 0.0, 0.0, 0.0, 0.0, 0.0, 0.0, 0.0, 0.0, 0.0, 0.0, 0.0, 0.0, 0.0, 0.0, 0.0, 0.0, 0.0, 0.0, 0.0, 0.0, 0.0, 0.0, 0.0, 0.0, 0.0, 0.0, 0.0, 0.0, 0.0, 0.0, 0.0, 0.0, 0.0, 0.0, 0.0, 0.0, 0.0, 0.0, 0.0, 0.0, 0.0, 0.0, 0.0, 0.0, 0.0, 0.0, 0.0, 0.0, 0.0, 0.0, 0.0, 0.0, 0.0, 0.0, 0.0, 0.0, 0.0, 0.0, 0.0, 0.0, 0.0, 0.0, 0.0, 0.0, 0.0, 0.0, 0.0, 0.0, 0.0, 0.0, 0.0, 0.0, 0.0, 0.0, 0.0, 0.0, 0.0, 0.0, 0.0, 0.0, 0.0, 0.0, 0.0, 0.0, 0.0, 0.0, 0.0, 0.0, 0.0, 0.0, 0.0, 0.0, 0.0, 0.0, 0.0, 0.0, 0.0, 0.0, 0.0, 0.0, 0.0, 0.0, 0.0, 0.0, 0.0, 0.0, 0.0, 0.0, 0.0, 0.0, 0.0, 0.0, 0.0, 0.0, 0.0, 0.0, 0.0, 0.0, 0.0, 0.0, 0.0, 0.0, 0.0, 0.0, 0.0, 0.0, 0.0, 0.0, 0.0, 0.0, 0.0, 0.0, 0.0, 0.0, 0.0, 0.0, 0.0, 0.0, 0.0, 0.0, 0.0, 0.0, 0.0, 0.0, 0.0, 0.0, 0.0, 0.0, 0.0, 0.0, 0.0, 0.0, 0.0, 0.0, 0.0, 0.0, 0.0, 0.0, 0.0, 0.0, 0.0, 0.0, 0.0, 0.0, 0.0, 0.0, 0.0, 0.0, 0.0, 0.0, 0.0, 0.0, 0.0, 0.0, 0.0, 0.0, 0.0, 0.0, 0.0, 0.0, 0.0, 0.0, 0.0, 0.0, 0.0, 0.0, 0.0, 0.0, 0.0, 0.0, 0.0, 0.0, 0.0, 0.0, 0.0, 0.0, 0.0, 0.0, 0.0, 0.0, 0.0, 0.0, 0.0, 0.0, 0.0, 0.0, 0.0, 0.0, 0.0, 0.0, 0.0, 0.0, 0.0, 0.0, 0.0, 0.0, 0.0, 0.0, 0.0, 0.0, 0.0, 0.0, 0.0, 0.0, 0.0, 0.0, 0.0, 0.0, 0.0, 0.0, 0.0, 0.0, 0.0, 0.0, 0.0, 0.0, 0.0, 0.0, 0.0, 0.0, 0.0, 0.0, 0.0, 0.0, 0.0, 0.0, 0.0, 0.0, 0.0, 0.0, 0.0, 0.0, 0.0, 0.0, 0.0, 0.0, 0.0, 0.0, 0.0, 0.0, 0.0, 0.0, 0.0, 0.0, 0.0, 0.0, 0.0, 0.0, 0.0, 0.0, 0.0, 0.0, 0.0, 0.0, 0.0, 0.0, 0.0, 0.0, 0.0, 0.0, 0.0, 0.0, 0.0, 0.0, 0.0, 0.0, 0.0, 0.0, 0.0, 0.0, 0.0, 0.0, 0.0, 0.0, 0.0, 0.0, 0.0, 0.0, 0.0, 0.0, 0.0, 0.0, 0.0, 0.0, 0.0, 0.0, 0.0, 0.0, 0.0, 0.0, 0.0, 0.0, 0.0, 0.0, 0.0, 0.0, 0.0, 0.0, 0.0, 0.0, 0.0, 0.0, 0.0, 0.0, 0.0, 0.0, 0.0, 0.0, 0.0, 0.0, 0.0, 0.0, 0.0, 0.0, 0.0, 0.0, 0.0, 0.0, 0.0, 0.0, 0.0, 0.0, 0.0, 0.0, 0.0, 0.0, 0.0, 0.0, 0.0, 0.0, 0.0, 0.0, 0.0, 0.0, 0.0, 0.0, 0.0, 0.0, 0.0, 0.0, 0.0, 0.0, 0.0, 0.0, 0.0, 0.0, 0.0, 0.0, 0.0, 0.0, 0.0, 0.0, 0.0, 0.0, 0.0, 0.0, 0.0, 0.0, 0.0, 0.0, 0.0, 0.0, 0.0, 0.0, 0.0, 0.0, 0.0, 0.0, 0.0, 0.0, 0.0, 0.0, 0.0, 0.0, 0.0, 0.0, 0.0, 0.0, 0.0, 0.0, 0.0, 0.0, 0.0, 0.0, 0.0, 0.0, 0.0, 0.0, 0.0, 0.0, 0.0, 0.0, 0.0, 0.0, 0.0, 0.0, 0.0, 0.0, 0.0, 0.0, 0.0, 0.0, 0.0, 0.0, 0.0, 0.0, 0.0, 0.0, 0.0, 0.0, 0.0, 0.0, 0.0, 0.0, 0.0, 0.0, 0.0, 0.0, 0.0, 0.0, 0.0, 0.0, 0.0, 0.0, 0.0, 0.0, 0.0, 0.0, 0.0, 0.0, 0.0, 0.0, 0.0, 0.0, 0.0, 0.0, 0.0, 0.0, 0.0, 0.0, 0.0, 0.0, 0.0, 0.0, 0.0, 0.0, 0.0, 0.0, 0.0, 0.0, 0.0, 0.0, 0.0, 0.0, 0.0, 0.0, 0.0, 0.0, 0.0, 0.0, 0.0, 0.0, 0.0, 0.0, 0.0, 0.0, 0.0, 0.0, 0.0, 0.0, 0.0, 0.0, 0.0, 0.0, 0.0, 0.0, 0.0, 0.0, 0.0, 0.0, 0.0, 0.0, 0.0, 0.0, 0.0, 0.0, 0.0, 0.0, 0.0, 0.0, 0.0, 0.0, 0.0, 0.0, 0.0, 0.0, 0.0, 0.0, 0.0, 0.0, 0.0, 0.0, 0.0, 0.0, 0.0, 0.0, 0.0, 0.0, 0.0, 0.0, 0.0, 0.0, 0.0, 0.0, 0.0, 0.0, 0.0, 0.0, 0.0, 0.0, 0.0, 0.0, 0.0, 0.0, 0.0, 0.0, 0.0, 0.0, 0.0, 0.0, 0.0, 0.0, 0.0, 0.0, 0.0, 0.0, 0.0, 0.0, 0.0, 0.0, 0.0, 0.0, 0.0, 0.0, 0.0, 0.0, 0.0, 0.0, 0.0, 0.0, 0.0, 0.0, 0.0, 0.0, 0.0, 0.0, 0.0, 0.0, 0.0, 0.0, 0.0, 0.0, 0.0, 0.0, 0.0, 0.0, 0.0, 0.0, 0.0, 0.0, 0.0, 0.0, 0.0, 0.0, 0.0, 0.0, 0.0, 0.0, 0.0, 0.0, 0.0, 0.0, 0.0, 0.0, 0.0, 0.0, 0.0, 0.0, 0.0, 0.0, 0.0, 0.0, 0.0, 0.0, 0.0, 0.0, 0.0, 0.0, 0.0, 0.0, 0.0, 0.0, 0.0, 0.0, 0.0, 0.0, 0.0, 0.0, 0.0, 0.0, 0.0, 0.0, 0.0, 0.0, 0.0, 0.0, 0.0, 0.0, 0.0, 0.0, 0.0, 0.0, 0.0, 0.0, 0.0, 0.0, 0.0, 0.0, 0.0, 0.0, 0.0, 0.0, 0.0, 0.0, 0.0, 0.0, 0.0, 0.0, 0.0, 0.0, 0.0, 0.0, 0.0, 0.0, 0.0, 0.0, 0.0, 0.0, 0.0, 0.0, 0.0, 0.0, 0.0, 0.0, 0.0, 0.0, 0.0, 0.0, 0.0, 0.0, 0.0, 0.0, 0.0, 0.0, 0.0, 0.0, 0.0, 0.0, 0.0, 0.0, 0.0, 0.0, 0.0, 0.0, 0.0, 0.0, 0.0, 0.0, 0.0, 0.0, 0.0, 0.0, 0.0, 0.0, 0.0, 0.0, 0.0, 0.0, 0.0, 0.0, 0.0, 0.0, 0.0, 0.0, 0.0, 0.0, 0.0, 0.0, 0.0, 0.0, 0.0, 0.0, 0.0, 0.0, 0.0, 0.0, 0.0, 0.0, 0.0, 0.0, 0.0, 0.0, 0.0, 0.0, 0.0, 0.0, 0.0, 0.0, 0.0, 0.0, 0.0, 0.0, 0.0, 0.0, 0.0, 0.0, 0.0, 0.0, 0.0, 0.0, 0.0, 0.0, 0.0, 0.0, 0.0, 0.0, 0.0, 0.0, 0.0, 0.0, 0.0, 0.0, 0.0, 0.0, 0.0, 0.0, 0.0, 0.0, 0.0, 0.0, 0.0, 0.0, 0.0, 0.0, 0.0, 0.0, 0.0, 0.0, 0.0, 0.0, 0.0, 0.0, 0.0, 0.0, 0.0, 0.0, 0.0, 0.0, 0.0, 0.0, 0.0, 0.0, 0.0, 0.0, 0.0, 0.0, 0.0, 0.0, 0.0, 0.0, 0.0, 0.0, 0.0, 0.0, 0.0, 0.0, 0.0, 0.0, 0.0, 0.0, 0.0, 0.0, 0.0, 0.0, 0.0, 0.0, 0.0, 0.0, 0.0, 0.0, 0.0, 0.0, 0.0, 0.0, 0.0, 0.0, 0.0, 0.0, 0.0, 0.0, 0.0, 0.0, 0.0, 0.0, 0.0, 0.0, 0.0, 0.0, 0.0, 0.0, 0.0, 0.0, 0.0, 0.0, 0.0, 0.0, 0.0, 0.0, 0.0, 0.0, 0.0, 0.0, 0.0, 0.0, 0.0, 0.0, 0.0, 0.0, 0.0, 0.0, 0.0, 0.0, 0.0, 0.0, 0.0, 0.0, 0.0, 0.0, 0.0, 0.0, 0.0, 0.0, 0.0, 0.0, 0.0, 0.0, 0.0, 0.0, 0.0, 0.0, 0.0, 0.0, 0.0, 0.0, 0.0, 0.0, 0.0, 0.0, 0.0, 0.0, 0.0, 0.0, 0.0, 0.0, 0.0, 0.0, 0.0, 0.0, 0.0, 0.0, 0.0, 0.0, 0.0, 0.0, 0.0, 0.0, 0.0, 0.0, 0.0, 0.0, 0.0, 0.0, 0.0, 0.0, 0.0, 0.0, 0.0, 0.0, 0.0, 0.0, 0.0, 0.0, 0.0, 0.0, 0.0, 0.0, 0.0, 0.0, 0.0, 0.0, 0.0, 0.0, 0.0, 0.0, 0.0, 0.0, 0.0, 0.0, 0.0, 0.0, 0.0, 0.0, 0.0, 0.0, 0.0, 0.0, 0.0, 0.0, 0.0, 0.0, 0.0, 0.0, 0.0, 0.0, 0.0, 0.0, 0.0, 0.0, 0.0, 0.0, 0.0, 0.0, 0.0, 0.0, 0.0, 0.0, 0.0, 0.0, 0.0, 0.0, 0.0, 0.0, 0.0, 0.0, 0.0, 0.0, 0.0, 0.0, 0.0, 0.0, 0.0, 0.0, 0.0, 0.0, 0.0, 0.0, 0.0, 0.0, 0.0, 0.0, 0.0, 0.0, 0.0, 0.0, 0.0, 0.0, 0.0, 0.0, 0.0, 0.0, 0.0, 0.0, 0.0, 0.0, 0.0, 0.0, 0.0, 0.0, 0.0, 0.0, 0.0, 0.0, 0.0, 0.0, 0.0, 0.0, 0.0, 0.0, 0.0, 0.0, 0.0, 0.0, 0.0, 0.0, 0.0, 0.0, 0.0, 0.0, 0.0, 0.0, 0.0, 0.0, 0.0, 0.0, 0.0, 0.0, 0.0, 0.0, 0.0, 0.0, 0.0, 0.0, 0.0, 0.0, 0.0, 0.0, 0.0, 0.0, 0.0, 0.0, 0.0, 0.0, 0.0, 0.0, 0.0, 0.0, 0.0, 0.0, 0.0, 0.0, 0.0, 0.0, 0.0, 0.0, 0.0, 0.0, 0.0, 0.0, 0.0, 0.0, 0.0, 0.0, 0.0, 0.0, 0.0, 0.0, 0.0, 0.0, 0.0, 0.0, 0.0, 0.0, 0.0, 0.0, 0.0, 0.0, 0.0, 0.0, 0.0, 0.0, 0.0, 0.0, 0.0, 0.0, 0.0, 0.0, 0.0, 0.0, 0.0, 0.0, 0.0, 0.0, 0.0, 0.0, 0.0, 0.0, 0.0, 0.0, 0.0, 0.0, 0.0, 0.0, 0.0, 0.0, 0.0, 0.0, 0.0, 0.0, 0.0, 0.0, 0.0, 0.0, 0.0, 0.0, 0.0, 0.0, 0.0, 0.0, 0.0, 0.0, 0.0, 0.0, 0.0, 0.0, 0.0, 0.0, 0.0, 0.0, 0.0, 0.0, 0.0, 0.0, 0.0, 0.0, 0.0, 0.0, 0.0, 0.0, 0.0, 0.0, 0.0, 0.0, 0.0, 0.0, 0.0, 0.0, 0.0, 0.0, 0.0, 0.0, 0.0, 0.0, 0.0, 0.0, 0.0, 0.0, 0.0, 0.0, 0.0, 0.0, 0.0, 0.0, 0.0, 0.0, 0.0, 0.0, 0.0, 0.0, 0.0, 0.0, 0.0, 0.0, 0.0, 0.0, 0.0, 0.0, 0.0, 0.0, 0.0, 0.0, 0.0, 0.0, 0.0, 0.0, 0.0, 0.0, 0.0, 0.0, 0.0, 0.0, 0.0, 0.0, 0.0, 0.0, 0.0, 0.0, 0.0, 0.0, 0.0, 0.0, 0.0, 0.0, 0.0, 0.0, 0.0, 0.0, 0.0, 0.0, 0.0, 0.0, 0.0, 0.0, 0.0, 0.0, 0.0, 0.0, 0.0, 0.0, 0.0, 0.0, 0.0, 0.0, 0.0, 0.0, 0.0, 0.0, 0.0, 0.0, 0.0, 0.0, 0.0, 0.0, 0.0, 0.0, 0.0, 0.0, 0.0, 0.0, 0.0, 0.0, 0.0, 0.0, 0.0, 0.0, 0.0, 0.0, 0.0, 0.0, 0.0, 0.0, 0.0, 0.0, 0.0, 0.0, 0.0, 0.0, 0.0, 0.0, 0.0, 0.0, 0.0, 0.0, 0.0, 0.0, 0.0, 0.0, 0.0, 0.0, 0.0, 0.0, 0.0, 0.0, 0.0, 0.0, 0.0, 0.0, 0.0, 0.0, 0.0, 0.0, 0.0, 0.0, 0.0, 0.0, 0.0, 0.0, 0.0, 0.0, 0.0, 0.0, 0.0, 0.0, 0.0, 0.0, 0.0, 0.0, 0.0, 0.0, 0.0, 0.0, 0.0, 0.0, 0.0, 0.0, 0.0, 0.0, 0.0, 0.0, 0.0, 0.0, 0.0, 0.0, 0.0, 0.0, 0.0, 0.0, 0.0, 0.0, 0.0, 0.0, 0.0, 0.0, 0.0, 0.0, 0.0, 0.0, 0.0, 0.0, 0.0, 0.0, 0.0, 0.0, 0.0, 0.0, 0.0, 0.0, 0.0, 0.0, 0.0, 0.0, 0.0, 0.0, 0.0, 0.0, 0.0, 0.0, 0.0, 0.0, 0.0, 0.0, 0.0, 0.0, 0.0, 0.0, 0.0, 0.0, 0.0, 0.0, 0.0, 0.0, 0.0, 0.0, 0.0, 0.0, 0.0, 0.0, 0.0, 0.0, 0.0, 0.0, 0.0, 0.0, 0.0, 0.0, 0.0, 0.0, 0.0, 0.0, 0.0, 0.0, 0.0, 0.0, 0.0, 0.0, 0.0, 0.0, 0.0, 0.0, 0.0, 0.0, 0.0, 0.0, 0.0, 0.0, 0.0, 0.0, 0.0, 0.0, 0.0, 0.0, 0.0, 0.0, 0.0, 0.0, 0.0, 0.0, 0.0, 0.0, 0.0, 0.0, 0.0, 0.0, 0.0, 0.0, 0.0, 0.0, 0.0, 0.0, 0.0, 0.0, 0.0, 0.0, 0.0, 0.0, 0.0, 0.0, 0.0, 0.0, 0.0, 0.0, 0.0, 0.0, 0.0, 0.0, 0.0, 0.0, 0.0, 0.0, 0.0, 0.0, 0.0, 0.0, 0.0, 0.0, 0.0, 0.0, 0.0, 0.0, 0.0, 0.0, 0.0, 0.0, 0.0, 0.0, 0.0, 0.0, 0.0, 0.0, 0.0, 0.0, 0.0, 0.0, 0.0, 0.0, 0.0, 0.0, 0.0, 0.0, 0.0, 0.0, 0.0, 0.0, 0.0, 0.0, 0.0, 0.0, 0.0, 0.0, 0.0, 0.0, 0.0, 0.0, 0.0, 0.0, 0.0, 0.0, 0.0, 0.0, 0.0, 0.0, 0.0, 0.0, 0.0, 0.0, 0.0, 0.0, 0.0, 0.0, 0.0, 0.0, 0.0, 0.0, 0.0, 0.0, 0.0, 0.0, 0.0, 0.0, 0.0, 0.0, 0.0, 0.0, 0.0, 0.0, 0.0, 0.0, 0.0, 0.0, 0.0, 0.0, 0.0, 0.0, 0.0, 0.0, 0.0, 0.0, 0.0, 0.0, 0.0, 0.0, 0.0, 0.0, 0.0, 0.0, 0.0, 0.0, 0.0, 0.0, 0.0, 0.0, 0.0, 0.0, 0.0, 0.0, 0.0, 0.0, 0.0, 0.0, 0.0, 0.0, 0.0, 0.0, 0.0, 0.0, 0.0, 0.0, 0.0, 0.0, 0.0, 0.0, 0.0, 0.0, 0.0, 0.0, 0.0, 0.0, 0.0, 0.0, 0.0, 0.0, 0.0, 0.0, 0.0, 0.0, 0.0, 0.0, 0.0, 0.0, 0.0, 0.0, 0.0, 0.0, 0.0, 0.0, 0.0, 0.0, 0.0, 0.0, 0.0, 0.0, 0.0, 0.0, 0.0, 0.0, 0.0, 0.0, 0.0, 0.0, 0.0, 0.0, 0.0, 0.0, 0.0, 0.0, 0.0, 0.0, 0.0, 0.0, 0.0, 0.0, 0.0, 0.0, 0.0, 0.0, 0.0, 0.0, 0.0, 0.0, 0.0, 0.0, 0.0, 0.0, 0.0, 0.0, 0.0, 0.0, 0.0, 0.0, 0.0, 0.0, 0.0, 0.0, 0.0, 0.0, 0.0, 0.0, 0.0, 0.0, 0.0, 0.0, 0.0, 0.0, 0.0, 0.0, 0.0, 0.0, 0.0, 0.0, 0.0, 0.0, 0.0, 0.0, 0.0, 0.0, 0.0, 0.0, 0.0, 0.0, 0.0, 0.0, 0.0, 0.0, 0.0, 0.0, 0.0, 0.0, 0.0, 0.0, 0.0, 0.0, 0.0, 0.0, 0.0, 0.0, 0.0, 0.0, 0.0, 0.0, 0.0, 0.0, 0.0, 0.0, 0.0, 0.0, 0.0, 0.0, 0.0, 0.0, 0.0, 0.0, 0.0, 0.0, 0.0, 0.0, 0.0, 0.0, 0.0, 0.0, 0.0, 0.0, 0.0, 0.0, 0.0, 0.0, 0.0, 0.0, 0.0, 0.0, 0.0, 0.0, 0.0, 0.0, 0.0, 0.0, 0.0, 0.0, 0.0, 0.0, 0.0, 0.0, 0.0, 0.0, 0.0, 0.0, 0.0, 0.0, 0.0, 0.0, 0.0, 0.0, 0.0, 0.0, 0.0, 0.0, 0.0, 0.0, 0.0, 0.0, 0.0, 0.0, 0.0, 0.0, 0.0, 0.0, 0.0, 0.0, 0.0, 0.0, 0.0, 0.0, 0.0, 0.0, 0.0, 0.0, 0.0, 0.0, 0.0, 0.0, 0.0, 0.0, 0.0, 0.0, 0.0, 0.0, 0.0, 0.0, 0.0, 0.0, 0.0, 0.0, 0.0, 0.0, 0.0, 0.0, 0.0, 0.0, 0.0, 0.0, 0.0, 0.0, 0.0, 0.0, 0.0, 0.0, 0.0, 0.0, 0.0, 0.0, 0.0, 0.0, 0.0, 0.0, 0.0, 0.0, 0.0, 0.0, 0.0, 0.0, 0.0, 0.0, 0.0, 0.0, 0.0, 0.0, 0.0, 0.0, 0.0, 0.0, 0.0, 0.0, 0.0, 0.0, 0.0, 0.0, 0.0, 0.0, 0.0, 0.0, 0.0, 0.0, 0.0, 0.0, 0.0, 0.0, 0.0, 0.0, 0.0, 0.0, 0.0, 0.0, 0.0, 0.0, 0.0, 0.0, 0.0, 0.0, 0.0, 0.0, 0.0, 0.0, 0.0, 0.0, 0.0, 0.0, 0.0, 0.0, 0.0, 0.0, 0.0, 0.0, 0.0, 0.0, 0.0, 0.0, 0.0, 0.0, 0.0, 0.0, 0.0, 0.0, 0.0, 0.0, 0.0, 0.0, 0.0, 0.0, 0.0, 0.0, 0.0, 0.0, 0.0, 0.0, 0.0, 0.0, 0.0, 0.0, 0.0, 0.0, 0.0, 0.0, 0.0, 0.0, 0.0, 0.0, 0.0, 0.0, 0.0, 0.0, 0.0, 0.0, 0.0, 0.0, 0.0, 0.0, 0.0, 0.0, 0.0, 0.0, 0.0, 0.0, 0.0, 0.0, 0.0, 0.0, 0.0, 0.0, 0.0, 0.0, 0.0, 0.0, 0.0, 0.0, 0.0, 0.0, 0.0, 0.0, 0.0, 0.0, 0.0, 0.0, 0.0, 0.0, 0.0, 0.0, 0.0, 0.0, 0.0, 0.0, 0.0, 0.0, 0.0, 0.0, 0.0, 0.0, 0.0, 0.0, 0.0, 0.0, 0.0, 0.0, 0.0, 0.0, 0.0, 0.0, 0.0, 0.0, 0.0, 0.0, 0.0, 0.0, 0.0, 0.0, 0.0, 0.0, 0.0, 0.0, 0.0, 0.0, 0.0, 0.0, 0.0, 0.0, 0.0, 0.0, 0.0, 0.0, 0.0, 0.0, 0.0, 0.0, 0.0, 0.0, 0.0, 0.0, 0.0, 0.0, 0.0, 0.0, 0.0, 0.0, 0.0, 0.0, 0.0, 0.0, 0.0, 0.0, 0.0, 0.0, 0.0, 0.0, 0.0, 0.0, 0.0, 0.0, 0.0, 0.0, 0.0, 0.0, 0.0, 0.0, 0.0, 0.0, 0.0, 0.0, 0.0, 0.0, 0.0, 0.0, 0.0, 0.0, 0.0, 0.0, 0.0, 0.0, 0.0, 0.0, 0.0, 0.0, 0.0, 0.0, 0.0, 0.0, 0.0, 0.0, 0.0, 0.0, 0.0, 0.0, 0.0, 0.0, 0.0, 0.0, 0.0, 0.0, 0.0, 0.0, 0.0, 0.0, 0.0, 0.0, 0.0, 0.0, 0.0, 0.0, 0.0, 0.0, 0.0, 0.0, 0.0, 0.0, 0.0, 0.0, 0.0, 0.0, 0.0, 0.0, 0.0, 0.0, 0.0, 0.0, 0.0, 0.0, 0.0, 0.0, 0.0, 0.0, 0.0, 0.0, 0.0, 0.0, 0.0, 0.0, 0.0, 0.0, 0.0, 0.0, 0.0, 0.0, 0.0, 0.0, 0.0, 0.0, 0.0, 0.0, 0.0, 0.0, 0.0, 0.0, 0.0, 0.0, 0.0, 0.0, 0.0, 0.0, 0.0, 0.0, 0.0, 0.0, 0.0, 0.0, 0.0, 0.0, 0.0, 0.0, 0.0, 0.0, 0.0, 0.0, 0.0, 0.0, 0.0, 0.0, 0.0, 0.0, 0.0, 0.0, 0.0, 0.0, 0.0, 0.0, 0.0, 0.0, 0.0, 0.0, 0.0, 0.0, 0.0, 0.0, 0.0, 0.0, 0.0, 0.0, 0.0, 0.0, 0.0, 0.0, 0.0, 0.0, 0.0, 0.0, 0.0, 0.0, 0.0, 0.0, 0.0, 0.0, 0.0, 0.0, 0.0, 0.0, 0.0, 0.0, 0.0, 0.0, 0.0, 0.0, 0.0, 0.0, 0.0, 0.0, 0.0, 0.0, 0.0, 0.0, 0.0, 0.0, 0.0, 0.0, 0.0, 0.0, 0.0, 0.0, 0.0, 0.0, 0.0, 0.0, 0.0, 0.0, 0.0, 0.0, 0.0, 0.0, 0.0, 0.0, 0.0, 0.0, 0.0, 0.0, 0.0, 0.0, 0.0, 0.0, 0.0, 0.0, 0.0, 0.0, 0.0, 0.0, 0.0, 0.0, 0.0, 0.0, 0.0, 0.0, 0.0, 0.0, 0.0, 0.0, 0.0, 0.0, 0.0, 0.0, 0.0, 0.0, 0.0, 0.0, 0.0, 0.0, 0.0, 0.0, 0.0, 0.0, 0.0, 0.0, 0.0, 0.0, 0.0, 0.0, 0.0, 0.0, 0.0, 0.0, 0.0, 0.0, 0.0, 0.0, 0.0, 0.0, 0.0, 0.0, 0.0, 0.0, 0.0, 0.0, 0.0, 0.0, 0.0, 0.0, 0.0, 0.0, 0.0, 0.0, 0.0, 0.0, 0.0, 0.0, 0.0, 0.0, 0.0, 0.0, 0.0, 0.0, 0.0, 0.0, 0.0, 0.0, 0.0, 0.0, 0.0, 0.0, 0.0, 0.0, 0.0, 0.0, 0.0, 0.0, 0.0, 0.0, 0.0, 0.0, 0.0, 0.0, 0.0, 0.0, 0.0, 0.0, 0.0, 0.0, 0.0, 0.0, 0.0, 0.0, 0.0, 0.0, 0.0, 0.0, 0.0, 0.0, 0.0, 0.0, 0.0, 0.0, 0.0, 0.0, 0.0, 0.0, 0.0, 0.0, 0.0, 0.0, 0.0, 0.0, 0.0, 0.0, 0.0, 0.0, 0.0, 0.0, 0.0, 0.0, 0.0, 0.0, 0.0, 0.0, 0.0, 0.0, 0.0, 0.0, 0.0, 0.0, 0.0, 0.0, 0.0, 0.0, 0.0, 0.0, 0.0, 0.0, 0.0, 0.0, 0.0, 0.0, 0.0, 0.0, 0.0, 0.0, 0.0, 0.0, 0.0, 0.0, 0.0, 0.0, 0.0, 0.0, 0.0, 0.0, 0.0, 0.0, 0.0, 0.0, 0.0, 0.0, 0.0, 0.0, 0.0, 0.0, 0.0, 0.0, 0.0, 0.0, 0.0, 0.0, 0.0, 0.0, 0.0, 0.0, 0.0, 0.0, 0.0, 0.0, 0.0, 0.0, 0.0, 0.0, 0.0, 0.0, 0.0, 0.0, 0.0, 0.0, 0.0, 0.0, 0.0, 0.0, 0.0, 0.0, 0.0, 0.0, 0.0, 0.0, 0.0, 0.0, 0.0, 0.0, 0.0, 0.0, 0.0, 0.0, 0.0, 0.0, 0.0, 0.0, 0.0, 0.0, 0.0, 0.0, 0.0, 0.0, 0.0, 0.0, 0.0, 0.0, 0.0, 0.0, 0.0, 0.0, 0.0, 0.0, 0.0, 0.0, 0.0, 0.0, 0.0, 0.0, 0.0, 0.0, 0.0, 0.0, 0.0, 0.0, 0.0, 0.0, 0.0, 0.0, 0.0, 0.0, 0.0, 0.0, 0.0, 0.0, 0.0, 0.0, 0.0, 0.0, 0.0, 0.0, 0.0, 0.0, 0.0, 0.0, 0.0, 0.0, 0.0, 0.0, 0.0, 0.0, 0.0, 0.0, 0.0, 0.0, 0.0, 0.0, 0.0, 0.0, 0.0, 0.0, 0.0, 0.0, 0.0, 0.0, 0.0, 0.0, 0.0, 0.0, 0.0, 0.0, 0.0, 0.0, 0.0, 0.0, 0.0, 0.0, 0.0, 0.0, 0.0, 0.0, 0.0, 0.0, 0.0, 0.0, 0.0, 0.0, 0.0, 0.0, 0.0, 0.0, 0.0, 0.0, 0.0, 0.0, 0.0, 0.0, 0.0, 0.0, 0.0, 0.0, 0.0, 0.0, 0.0, 0.0, 0.0, 0.0, 0.0, 0.0, 0.0, 0.0, 0.0, 0.0, 0.0, 0.0, 0.0, 0.0, 0.0, 0.0, 0.0, 0.0, 0.0, 0.0, 0.0, 0.0, 0.0, 0.0, 0.0, 0.0, 0.0, 0.0, 0.0, 0.0, 0.0, 0.0, 0.0, 0.0, 0.0, 0.0, 0.0, 0.0, 0.0, 0.0, 0.0, 0.0, 0.0, 0.0, 0.0, 0.0, 0.0, 0.0, 0.0, 0.0, 0.0, 0.0, 0.0, 0.0, 0.0, 0.0, 0.0, 0.0, 0.0, 0.0, 0.0, 0.0, 0.0, 0.0, 0.0, 0.0, 0.0, 0.0, 0.0, 0.0, 0.0, 0.0, 0.0, 0.0, 0.0, 0.0, 0.0, 0.0, 0.0, 0.0, 0.0, 0.0, 0.0, 0.0, 0.0, 0.0, 0.0, 0.0, 0.0, 0.0, 0.0, 0.0, 0.0, 0.0, 0.0, 0.0, 0.0, 0.0, 0.0, 0.0, 0.0, 0.0, 0.0, 0.0, 0.0, 0.0, 0.0, 0.0, 0.0, 0.0, 0.0, 0.0, 0.0, 0.0, 0.0, 0.0, 0.0, 0.0, 0.0, 0.0, 0.0, 0.0, 0.0, 0.0, 0.0, 0.0, 0.0, 0.0, 0.0, 0.0, 0.0, 0.0, 0.0, 0.0, 0.0, 0.0, 0.0, 0.0, 0.0, 0.0, 0.0, 0.0, 0.0, 0.0, 0.0, 0.0, 0.0, 0.0, 0.0, 0.0, 0.0, 0.0, 0.0, 0.0, 0.0, 0.0, 0.0, 0.0, 0.0, 0.0, 0.0, 0.0, 0.0, 0.0, 0.0, 0.0, 0.0, 0.0, 0.0, 0.0, 0.0, 0.0, 0.0, 0.0, 0.0, 0.0, 0.0, 0.0, 0.0, 0.0, 0.0, 0.0, 0.0, 0.0, 0.0, 0.0, 0.0, 0.0, 0.0, 0.0, 0.0, 0.0, 0.0, 0.0, 0.0, 0.0, 0.0, 0.0, 0.0, 0.0, 0.0, 0.0, 0.0, 0.0, 0.0, 0.0, 0.0, 0.0, 0.0, 0.0, 0.0, 0.0, 0.0, 0.0, 0.0, 0.0, 0.0, 0.0, 0.0, 0.0, 0.0, 0.0, 0.0, 0.0, 0.0, 0.0, 0.0, 0.0, 0.0, 0.0, 0.0, 0.0, 0.0, 0.0, 0.0, 0.0, 0.0, 0.0, 0.0, 0.0, 0.0, 0.0, 0.0, 0.0, 0.0, 0.0, 0.0, 0.0, 0.0, 0.0, 0.0, 0.0, 0.0, 0.0, 0.0, 0.0, 0.0, 0.0, 0.0, 0.0, 0.0, 0.0, 0.0, 0.0, 0.0, 0.0, 0.0, 0.0, 0.0, 0.0, 0.0, 0.0, 0.0, 0.0, 0.0, 0.0, 0.0, 0.0, 0.0, 0.0, 0.0, 0.0, 0.0, 0.0, 0.0, 0.0, 0.0, 0.0, 0.0, 0.0, 0.0, 0.0, 0.0, 0.0, 0.0, 0.0, 0.0, 0.0, 0.0, 0.0, 0.0, 0.0, 0.0, 0.0, 0.0, 0.0, 0.0, 0.0, 0.0, 0.0, 0.0, 0.0, 0.0, 0.0, 0.0, 0.0, 0.0, 0.0, 0.0, 0.0, 0.0, 0.0, 0.0, 0.0, 0.0, 0.0, 0.0, 0.0, 0.0, 0.0, 0.0, 0.0, 0.0, 0.0, 0.0, 0.0, 0.0, 0.0, 0.0, 0.0, 0.0, 0.0, 0.0, 0.0, 0.0, 0.0, 0.0, 0.0, 0.0, 0.0, 0.0, 0.0, 0.0, 0.0, 0.0, 0.0, 0.0, 0.0, 0.0, 0.0, 0.0, 0.0, 0.0, 0.0, 0.0, 0.0, 0.0, 0.0, 0.0, 0.0, 0.0, 0.0, 0.0, 0.0, 0.0, 0.0, 0.0, 0.0, 0.0, 0.0, 0.0, 0.0, 0.0, 0.0, 0.0, 0.0, 0.0, 0.0, 0.0, 0.0, 0.0, 0.0, 0.0, 0.0, 0.0, 0.0, 0.0, 0.0, 0.0, 0.0, 0.0, 0.0, 0.0, 0.0, 0.0, 0.0, 0.0, 0.0, 0.0, 0.0, 0.0, 0.0, 0.0, 0.0, 0.0, 0.0, 0.0, 0.0, 0.0, 0.0, 0.0, 0.0, 0.0, 0.0, 0.0, 0.0, 0.0, 0.0, 0.0, 0.0, 0.0, 0.0, 0.0, 0.0, 0.0, 0.0, 0.0, 0.0, 0.0, 0.0, 0.0, 0.0, 0.0, 0.0, 0.0, 0.0, 0.0, 0.0, 0.0, 0.0, 0.0, 0.0, 0.0, 0.0, 0.0, 0.0, 0.0, 0.0, 0.0, 0.0, 0.0, 0.0, 0.0, 0.0, 0.0, 0.0, 0.0, 0.0, 0.0, 0.0, 0.0, 0.0, 0.0, 0.0, 0.0, 0.0, 0.0, 0.0, 0.0, 0.0, 0.0, 0.0, 0.0, 0.0, 0.0, 0.0, 0.0, 0.0, 0.0, 0.0, 0.0, 0.0, 0.0, 0.0, 0.0, 0.0, 0.0, 0.0, 0.0, 0.0, 0.0, 0.0, 0.0, 0.0, 0.0, 0.0, 0.0, 0.0, 0.0, 0.0, 0.0, 0.0, 0.0, 0.0, 0.0, 0.0, 0.0, 0.0, 0.0, 0.0, 0.0, 0.0, 0.0, 0.0, 0.0, 0.0, 0.0, 0.0, 0.0, 0.0, 0.0, 0.0, 0.0, 0.0, 0.0, 0.0, 0.0, 0.0, 0.0, 0.0, 0.0, 0.0, 0.0, 0.0, 0.0, 0.0, 0.0, 0.0, 0.0, 0.0, 0.0, 0.0, 0.0, 0.0, 0.0, 0.0, 0.0, 0.0, 0.0, 0.0, 0.0, 0.0, 0.0, 0.0, 0.0, 0.0, 0.0, 0.0, 0.0, 0.0, 0.0, 0.0, 0.0, 0.0, 0.0, 0.0, 0.0, 0.0, 0.0, 0.0, 0.0, 0.0, 0.0, 0.0, 0.0, 0.0, 0.0, 0.0, 0.0, 0.0, 0.0, 0.0, 0.0, 0.0, 0.0, 0.0, 0.0, 0.0, 0.0, 0.0, 0.0, 0.0, 0.0, 0.0, 0.0, 0.0, 0.0, 0.0, 0.0, 0.0, 0.0, 0.0, 0.0, 0.0, 0.0, 0.0, 0.0, 0.0, 0.0, 0.0, 0.0, 0.0, 0.0, 0.0, 0.0, 0.0, 0.0, 0.0, 0.0, 0.0, 0.0, 0.0, 0.0, 0.0, 0.0, 0.0, 0.0, 0.0, 0.0, 0.0, 0.0, 0.0])
me_circle.update()
me_plane_003 = bpy.data.meshes.new('Plane.003')
me_plane_003.from_pydata([(0.04969, 0.1613, -0.4684), (2.449, 0.2247, -1.157), (2.749, 1.04, -1.777), (0.3615, 0.9688, -1.369), (1.836, -0.8918, -0.7705), (-0.1206, -0.7436, -0.07667), (-2.282, 0.1638, -0.835), (-0.05853, 0.1438, -0.332), (-3.416, 0.2526, -2.702), (-2.086, 0.9731, -1.709), (-0.8949, -0.8243, 0.382), (-2.385, -0.9161, -0.3736), (-3.936, -0.07193, -3.977), (-2.578, 0.1863, -1.458), (-3.003, 1.024, -2.944), (-3.604, 0.6722, -4.062), (-3.202, -0.7138, -1.643), (-4.018, -0.9842, -3.497), (2.623, 0.2437, -1.455), (4.093, 0.07511, -3.751), (3.937, 0.7285, -4.062), (-3.573, -1.356, -2.347), (4.193, -0.6061, -3.013), (3.153, -0.832, -1.303), (-1.342, 0.07592, -0.0736), (-1.785, -1.315, 0.3782), (-0.9737, 0.9514, -0.908), (1.228, 0.3797, -0.5271), (1.398, 1.075, -1.136), (0.8163, -1.21, -0.09206), (3.871, 0.2066, -2.344), (3.792, -0.9898, -1.741), (3.575, 0.9767, -2.811), (2.41, 1.62, -2.43), (0.4365, 1.581, -1.883), (-1.522, 1.732, -2.358), (-2.428, 1.684, -3.201), (-2.994, 1.399, -4.13), (3.518, 1.425, -4.135), (-0.4837, 1.624, -2.056), (1.227, 1.759, -1.926), (3.031, 1.564, -3.236), (0.16, 2.831, -4.193), (-1.885, 0.9382, -1.561), (-0.2929, 2.393, -2.851), (-0.9064, 2.373, -3.022), (0.4659, 2.302, -2.708), (-1.668, 2.256, -3.376), (1.995, 2.184, -3.178), (1.091, 2.218, -2.785), (2.901, 2.037, -4.232), (2.492, 2.137, -3.702), (-2.262, 2.002, -4.147), (-3.936, -0.07193, -5.503), (-3.604, 0.6722, -5.588), (4.093, 0.07511, -5.277), (3.937, 0.7285, -5.588), (-2.994, 1.399, -5.656), (3.518, 1.425, -5.66), (0.16, 2.831, -5.719), (2.901, 2.037, -5.757), (-2.262, 2.002, -5.673), (-3.936, -0.9195, -7.622), (-3.604, -0.1754, -7.707), (4.093, -0.7725, -7.396), (3.937, -0.1191, -7.707), (-2.994, 0.5512, -7.775), (3.518, 0.5774, -7.779), (0.16, 1.984, -7.838), (2.901, 1.189, -7.876), (-2.262, 1.155, -7.792), (-3.936, -2.332, -9.091), (-3.604, -1.588, -9.176), (4.093, -2.185, -8.865), (3.937, -1.532, -9.176), (-2.994, -0.8615, -9.244), (3.518, -0.8353, -9.249), (0.16, 0.5709, -9.307), (2.901, -0.2235, -9.345), (-2.262, -0.2579, -9.261), (-3.936, -3.726, -9.203), (-3.604, -3.068, -9.56), (4.093, -3.505, -9.049), (3.937, -3.015, -9.581), (-2.994, -2.419, -9.895), (3.518, -2.397, -9.91), (0.16, -1.115, -10.49), (2.901, -1.866, -10.23), (-2.262, -1.866, -10.14)], [], [(29, 4, 1, 27), (27, 1, 2, 28), (25, 10, 7, 24), (24, 7, 3, 26), (21, 16, 13, 8), (8, 13, 9, 14), (31, 22, 19, 30), (30, 19, 20, 32), (12, 8, 14, 15), (17, 21, 8, 12), (11, 25, 24, 6), (0, 27, 28, 3), (5, 29, 27, 0), (18, 30, 32, 2), (23, 31, 30, 18), (28, 2, 33, 40), (26, 3, 34, 39), (14, 9, 35, 36), (32, 20, 38, 41), (15, 14, 36, 37), (3, 28, 40, 34), (2, 32, 41, 33), (46, 49, 42), (51, 50, 42), (47, 45, 42), (52, 47, 42), (48, 51, 42), (45, 44, 42), (44, 46, 42), (49, 48, 42), (40, 33, 48, 49), (39, 34, 46, 44), (35, 39, 44, 45), (33, 41, 51, 48), (37, 36, 47, 52), (36, 35, 45, 47), (41, 38, 50, 51), (34, 40, 49, 46), (35, 43, 26, 39), (43, 6, 24, 26), (50, 38, 58, 60), (15, 37, 57, 54), (38, 20, 56, 58), (20, 19, 55, 56), (42, 50, 60, 59), (52, 42, 59, 61), (37, 52, 61, 57), (12, 15, 54, 53), (59, 60, 69, 68), (57, 61, 70, 66), (58, 56, 65, 67), (53, 54, 63, 62), (61, 59, 68, 70), (60, 58, 67, 69), (54, 57, 66, 63), (56, 55, 64, 65), (67, 65, 74, 76), (62, 63, 72, 71), (70, 68, 77, 79), (69, 67, 76, 78), (63, 66, 75, 72), (65, 64, 73, 74), (68, 69, 78, 77), (66, 70, 79, 75), (79, 77, 86, 88), (78, 76, 85, 87), (72, 75, 84, 81), (74, 73, 82, 83), (77, 78, 87, 86), (75, 79, 88, 84), (76, 74, 83, 85), (71, 72, 81, 80)])
_uv = me_plane_003.uv_layers.new(name='UVMap')
_uv.uv.foreach_set('vector', [0.5, 0.0, 1.0, 0.0, 1.0, 0.5, 0.5, 0.5, 0.5, 0.5, 1.0, 0.5, 1.0, 1.0, 0.5, 1.0, 0.5, 0.0, 1.0, 0.0, 1.0, 0.5, 0.5, 0.5, 0.5, 0.5, 1.0, 0.5, 1.0, 1.0, 0.5, 1.0, 0.5, 0.0, 1.0, 0.0, 1.0, 0.5, 0.5, 0.5, 0.5, 0.5, 1.0, 0.5, 1.0, 1.0, 0.5, 1.0, 0.4085, -0.00598, 1.0, 0.0, 1.0, 0.5, 0.4449, 0.4874, 0.4449, 0.4874, 1.0, 0.5, 1.0, 1.0, 0.4441, 0.992, 0.0, 0.5, 0.5, 0.5, 0.5, 1.0, 0.0, 1.0, 0.0, 0.0, 0.5, 0.0, 0.5, 0.5, 0.0, 0.5, 0.0, 0.0, 0.5, 0.0, 0.5, 0.5, 0.0, 0.5, 0.0, 0.5, 0.5, 0.5, 0.5, 1.0, 0.0, 1.0, 0.0, 0.0, 0.5, 0.0, 0.5, 0.5, 0.0, 0.5, 0.0, 0.5, 0.4449, 0.4874, 0.4441, 0.992, 0.0, 1.0, 0.0, 0.0, 0.4085, -0.00598, 0.4449, 0.4874, 0.0, 0.5, 0.5, 1.0, 1.0, 1.0, 1.0, 1.0, 0.5, 1.0, 0.5, 1.0, 1.0, 1.0, 1.0, 1.0, 0.5, 1.0, 0.5, 1.0, 1.0, 1.0, 1.0, 1.0, 0.5, 1.0, 0.4441, 0.992, 1.0, 1.0, 1.0, 1.0, 0.4441, 0.992, 0.0, 1.0, 0.5, 1.0, 0.5, 1.0, 0.0, 1.0, 0.0, 1.0, 0.5, 1.0, 0.5, 1.0, 0.0, 1.0, 0.0, 1.0, 0.4441, 0.992, 0.4441, 0.992, 0.0, 1.0, 0.0, 1.0, 0.5, 1.0, 0.0, 1.0, 0.4441, 0.992, 1.0, 1.0, 0.4441, 0.992, 0.5, 1.0, 1.0, 1.0, 0.5, 1.0, 0.0, 1.0, 0.5, 1.0, 0.0, 1.0, 0.0, 1.0, 0.4441, 0.992, 0.0, 1.0, 0.0, 1.0, 0.5, 1.0, 0.0, 1.0, 0.5, 1.0, 1.0, 1.0, 0.5, 1.0, 0.5, 1.0, 1.0, 1.0, 0.5, 1.0, 0.5, 1.0, 1.0, 1.0, 1.0, 1.0, 0.5, 1.0, 0.5, 1.0, 1.0, 1.0, 1.0, 1.0, 0.5, 1.0, 0.0, 1.0, 0.5, 1.0, 0.5, 1.0, 0.0, 1.0, 0.0, 1.0, 0.4441, 0.992, 0.4441, 0.992, 0.0, 1.0, 0.0, 1.0, 0.5, 1.0, 0.5, 1.0, 0.0, 1.0, 0.5, 1.0, 1.0, 1.0, 1.0, 1.0, 0.5, 1.0, 0.4441, 0.992, 1.0, 1.0, 1.0, 1.0, 0.4441, 0.992, 0.0, 1.0, 0.5, 1.0, 0.5, 1.0, 0.0, 1.0, 0.0, 1.0, 0.08239, 1.0, 0.5, 1.0, 0.5, 1.0, 0.08239, 1.0, 0.0, 0.5, 0.5, 0.5, 0.5, 1.0, 1.0, 1.0, 1.0, 1.0, 1.0, 1.0, 1.0, 1.0, 0.0, 1.0, 0.0, 1.0, 0.0, 1.0, 0.0, 1.0, 1.0, 1.0, 1.0, 1.0, 1.0, 1.0, 1.0, 1.0, 1.0, 1.0, 1.0, 0.5, 1.0, 0.5, 1.0, 1.0, 0.4441, 0.992, 1.0, 1.0, 1.0, 1.0, 0.4441, 0.992, 0.0, 1.0, 0.0, 1.0, 0.0, 1.0, 0.0, 1.0, 0.0, 1.0, 0.0, 1.0, 0.0, 1.0, 0.0, 1.0, 0.0, 0.5, 0.0, 1.0, 0.0, 1.0, 0.0, 0.5, 0.4441, 0.992, 1.0, 1.0, 1.0, 1.0, 0.4441, 0.992, 0.0, 1.0, 0.0, 1.0, 0.0, 1.0, 0.0, 1.0, 1.0, 1.0, 1.0, 1.0, 1.0, 1.0, 1.0, 1.0, 0.0, 0.5, 0.0, 1.0, 0.0, 1.0, 0.0, 0.5, 0.0, 1.0, 0.0, 1.0, 0.0, 1.0, 0.0, 1.0, 1.0, 1.0, 1.0, 1.0, 1.0, 1.0, 1.0, 1.0, 0.0, 1.0, 0.0, 1.0, 0.0, 1.0, 0.0, 1.0, 1.0, 1.0, 1.0, 0.5, 1.0, 0.5, 1.0, 1.0, 1.0, 1.0, 1.0, 1.0, 1.0, 1.0, 1.0, 1.0, 0.0, 0.5, 0.0, 1.0, 0.0, 1.0, 0.0, 0.5, 0.0, 1.0, 0.0, 1.0, 0.0, 1.0, 0.0, 1.0, 1.0, 1.0, 1.0, 1.0, 1.0, 1.0, 1.0, 1.0, 0.0, 1.0, 0.0, 1.0, 0.0, 1.0, 0.0, 1.0, 1.0, 1.0, 1.0, 0.5, 1.0, 0.5, 1.0, 1.0, 0.4441, 0.992, 1.0, 1.0, 1.0, 1.0, 0.4441, 0.992, 0.0, 1.0, 0.0, 1.0, 0.0, 1.0, 0.0, 1.0, 0.0, 1.0, 0.0, 1.0, 0.0, 1.0, 0.0, 1.0, 1.0, 1.0, 1.0, 1.0, 1.0, 1.0, 1.0, 1.0, 0.0, 1.0, 0.0, 1.0, 0.0, 1.0, 0.0, 1.0, 1.0, 1.0, 1.0, 0.5, 1.0, 0.5, 1.0, 1.0, 0.4441, 0.992, 1.0, 1.0, 1.0, 1.0, 0.4441, 0.992, 0.0, 1.0, 0.0, 1.0, 0.0, 1.0, 0.0, 1.0, 1.0, 1.0, 1.0, 1.0, 1.0, 1.0, 1.0, 1.0, 0.0, 0.5, 0.0, 1.0, 0.0, 1.0, 0.0, 0.5])
me_plane_003.update()

# ---- objects
ob_empty = bpy.data.objects.new('Empty', None)
ob_empty_001 = bpy.data.objects.new('Empty.001', None)
ob_plane = bpy.data.objects.new('Plane', me_plane)
ob_plane_001 = bpy.data.objects.new('Plane.001', me_plane_001)
ob_plane_002 = bpy.data.objects.new('Plane.002', me_plane_002)
ob_circle = bpy.data.objects.new('Circle', me_circle)
ob_plane_003 = bpy.data.objects.new('Plane.003', me_plane_003)

# ---- transforms, parenting, visibility, modifiers, constraints
ob_empty.location = (0.0, 1.84, 0.0)
ob_empty.rotation_euler = (1.571, -0.0, 0.0)
ob_empty.scale = (4.109, 4.109, 4.109)
ob_empty.empty_display_type = 'IMAGE'
ob_empty.empty_display_size = 5.0
ob_empty.use_empty_image_alpha = True
ob_empty.color = (1.0, 1.0, 1.0, 0.8684)
ob_empty_001.location = (0.0, 0.0, -0.07993)
ob_empty_001.rotation_euler = (1.571, -0.0, 1.571)
ob_empty_001.scale = (4.109, 4.109, 4.109)
ob_empty_001.empty_display_type = 'IMAGE'
ob_empty_001.empty_display_size = 5.0
ob_empty_001.use_empty_image_alpha = True
ob_empty_001.color = (1.0, 1.0, 1.0, 0.5526)
ob_plane.location = (-6.939, -1.974, 3.513)
ob_plane.rotation_euler = (1.571, -0.0, 0.0)
ob_plane.scale = (1.209, 0.5052, 0.9677)
_m = ob_plane.modifiers.new('Mirror', 'MIRROR')
_m.use_clip = True
_m = ob_plane.modifiers.new('Subdivision', 'SUBSURF')
_m = ob_plane.modifiers.new('Smooth by Angle', 'NODES')
_m.node_group = ng_smooth_by_angle
_gi = [s.identifier for s in ng_smooth_by_angle.interface.items_tree if s.item_type == 'SOCKET' and s.in_out == 'INPUT']
_m[_gi[1]] = 1.993  # Angle
_m.use_pin_to_last = True
_m.show_group_selector = False
ob_plane_001.location = (-6.939, -1.974, 3.513)
ob_plane_001.rotation_euler = (1.571, -0.0, 0.0)
ob_plane_001.scale = (1.209, 0.5052, 0.9677)
_m = ob_plane_001.modifiers.new('Mirror', 'MIRROR')
_m.use_clip = True
_m = ob_plane_001.modifiers.new('Subdivision', 'SUBSURF')
_m = ob_plane_001.modifiers.new('Smooth by Angle', 'NODES')
_m.node_group = ng_smooth_by_angle
_m.use_pin_to_last = True
_m.show_group_selector = False
ob_plane_002.location = (-6.939, -1.974, 3.513)
ob_plane_002.rotation_euler = (1.571, -0.0, 0.0)
ob_plane_002.scale = (1.209, 0.5052, 0.9677)
_m = ob_plane_002.modifiers.new('Mirror', 'MIRROR')
_m.use_clip = True
_m = ob_plane_002.modifiers.new('Subdivision', 'SUBSURF')
_m = ob_plane_002.modifiers.new('Smooth by Angle', 'NODES')
_m.node_group = ng_smooth_by_angle
_m.use_pin_to_last = True
_m.show_group_selector = False
ob_circle.location = (-6.941, -1.05, 1.936)
ob_circle.rotation_euler = (0.1966, -4.336e-17, -4.275e-18)
ob_circle.scale = (0.4471, 0.4471, 0.4471)
_m = ob_circle.modifiers.new('Mirror', 'MIRROR')
_m.use_clip = True
_m = ob_circle.modifiers.new('Subdivision', 'SUBSURF')
_m = ob_circle.modifiers.new('Smooth by Angle', 'NODES')
_m.node_group = ng_smooth_by_angle
_gi = [s.identifier for s in ng_smooth_by_angle.interface.items_tree if s.item_type == 'SOCKET' and s.in_out == 'INPUT']
_m[_gi[1]] = 1.71  # Angle
_m.use_pin_to_last = True
_m.show_group_selector = False
ob_plane_003.location = (-7.014, -2.735, 4.86)
ob_plane_003.rotation_euler = (1.571, -0.0, 0.0)
ob_plane_003.scale = (0.3025, 0.3025, 0.3025)

# ---- collection membership
col_collection.objects.link(ob_empty)
col_collection.objects.link(ob_empty_001)
col_collection.objects.link(ob_plane)
col_collection.objects.link(ob_plane_001)
col_collection.objects.link(ob_plane_002)
col_collection.objects.link(ob_circle)
col_collection.objects.link(ob_plane_003)

# ---- scene / render settings (as saved in the file)
scene.frame_start = 1; scene.frame_end = 250; scene.frame_set(150)
scene.render.engine = 'BLENDER_EEVEE_NEXT'
bpy.context.view_layer.update()

# ---- added for rendering (the .blend has no active camera and no usable light): camera, sun
cam_auto = bpy.data.cameras.new('AutoCamera')
cam_auto.lens = 50.0
cam_auto.sensor_width = 36.0
cam_auto.clip_end = 1000.0
ob_auto_camera = bpy.data.objects.new('AutoCamera', cam_auto)
scene.collection.objects.link(ob_auto_camera)
ob_auto_camera.location = (8.46939, -19.9459, 11.9842)
ob_auto_camera.rotation_euler = (1.09748, -7.21219e-08, 0.694738)
scene.camera = ob_auto_camera
light_auto_sun = bpy.data.lights.new('AutoSun', 'SUN')
light_auto_sun.energy = 3.0
light_auto_sun.angle = 0.0523599
ob_auto_sun = bpy.data.objects.new('AutoSun', light_auto_sun)
scene.collection.objects.link(ob_auto_sun)
ob_auto_sun.rotation_euler = (0.872665, 0.174533, 0.523599)
bpy.context.view_layer.update()
